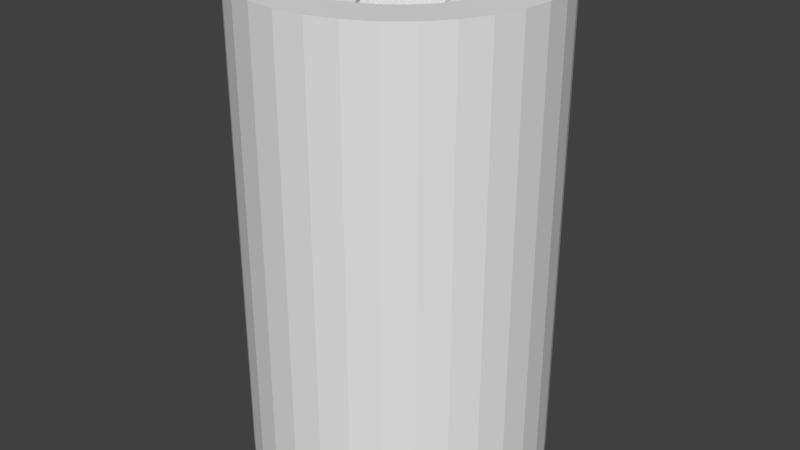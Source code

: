 # Source: printedlm8.blend  (saved by Blender 2.65.0; exported with 4.5.12 LTS)
import bpy
from mathutils import Matrix  # noqa: F401  (used for matrix-valued properties, if any)

bpy.ops.wm.read_factory_settings(use_empty=True)
scene = bpy.context.scene
scene.name = 'Scene'

# ---- collections
col_collection_1 = bpy.data.collections.new('Collection 1'); scene.collection.children.link(col_collection_1)

# ---- world
world_world = bpy.data.worlds.new('World'); scene.world = world_world
world_world.color = (0.05088, 0.05088, 0.05088)
world_world.use_sun_shadow = False
world_world.sun_shadow_jitter_overblur = 0.0
world_world.cycles.sampling_method = 'MANUAL'
world_world.cycles.sample_map_resolution = 256

# ---- meshes
me_printable_lm8uu = bpy.data.meshes.new('Printable-Lm8Uu')
me_printable_lm8uu.from_pydata([(-7.4, 0.0, 0.0), (-7.258, 1.444, 0.0), (-7.258, -1.444, 0.0), (-6.837, 2.832, 0.0), (-6.153, 4.111, 0.0), (-5.233, 5.233, 0.0), (-4.111, 6.153, 0.0), (-2.832, 6.837, 0.0), (-1.444, 7.258, 0.0), (-3.62, 3.621, 0.03255), (0.0, 7.4, 0.0), (-1.959, 4.731, 0.03255), (1.444, 7.258, 0.0), (0.00033, 5.12, 0.03255), (2.832, 6.837, 0.0), (0.9992, 5.022, 0.03255), (4.111, 6.153, 0.0), (2.845, 4.258, 0.03255), (5.233, 5.233, 0.0), (3.621, 3.621, 0.03255), (6.153, 4.111, 0.0), (4.258, 2.845, 0.03255), (6.837, 2.832, 0.0), (5.022, 0.9991, 0.03255), (7.258, 1.444, 0.0), (5.121, 0.0001818, 0.03255), (7.4, 0.0, 0.0), (5.022, -0.9987, 0.03255), (7.258, -1.444, 0.0), (4.731, -1.959, 0.03255), (6.837, -2.832, 0.0), (3.621, -3.62, 0.03255), (6.153, -4.111, 0.0), (2.845, -4.257, 0.03255), (5.233, -5.233, 0.0), (0.9992, -5.022, 0.03255), (4.111, -6.153, 0.0), (-0.9986, -5.022, 0.03255), (2.832, -6.837, 0.0), (-1.959, -4.73, 0.03255), (1.444, -7.258, 0.0), (0.0, -7.4, 0.0), (-1.444, -7.258, 0.0), (-2.832, -6.837, 0.0), (-4.111, -6.153, 0.0), (-5.233, -5.233, 0.0), (-6.153, -4.111, 0.0), (-6.837, -2.832, 0.0), (-5.022, -0.9987, 0.03255), (-5.12, 0.0001818, 0.03255), (-4.73, -1.959, 0.03255), (-4.257, -2.844, 0.03255), (-3.62, -3.62, 0.03255), (-2.844, -4.257, 0.03255), (0.00033, -5.12, 0.03255), (1.96, -4.73, 0.03255), (4.258, -2.844, 0.03255), (4.731, 1.96, 0.03255), (1.96, 4.731, 0.03255), (-0.9986, 5.022, 0.03255), (-2.844, 4.258, 0.03255), (-4.257, 2.845, 0.03255), (-4.73, 1.96, 0.03255), (-5.022, 0.9991, 0.03255), (-7.4, 0.0, 23.8), (-7.258, 1.444, 23.8), (-7.258, -1.444, 23.8), (-6.837, -2.832, 23.8), (-6.153, -4.111, 23.8), (-5.233, -5.233, 23.8), (-4.111, -6.153, 23.8), (-2.832, -6.837, 23.8), (-1.444, -7.258, 23.8), (0.0, -7.4, 23.8), (1.444, -7.258, 23.8), (2.832, -6.837, 23.8), (4.111, -6.153, 23.8), (5.233, -5.233, 23.8), (6.153, -4.111, 23.8), (6.837, -2.832, 23.8), (7.258, -1.444, 23.8), (7.4, 0.0, 23.8), (7.258, 1.444, 23.8), (6.837, 2.832, 23.8), (6.153, 4.111, 23.8), (5.233, 5.233, 23.8), (4.111, 6.153, 23.8), (2.832, 6.837, 23.8), (1.444, 7.258, 23.8), (0.0, 7.4, 23.8), (-1.444, 7.258, 23.8), (-2.832, 6.837, 23.8), (-4.111, 6.153, 23.8), (-5.233, 5.233, 23.8), (-6.153, 4.111, 23.8), (-6.837, 2.832, 23.8), (-4.267, 0.0001818, 0.8304), (-4.185, -0.8322, 0.8304), (-4.185, -0.8322, 0.8304), (-4.869, 0.3796, 0.232), (-4.812, 0.9575, 0.232), (-4.264, 0.02245, 0.8304), (-4.533, 1.878, 0.232), (-4.08, 2.726, 0.232), (-3.469, 3.47, 0.232), (-2.534, 3.793, 0.5554), (-2.984, 3.868, 0.232), (-1.633, 3.942, 0.8304), (-2.078, 3.704, 0.8304), (-0.957, 4.813, 0.232), (-1.141, 4.757, 0.232), (-1.306, 4.041, 0.8304), (0.00033, 4.907, 0.232), (0.9576, 4.813, 0.232), (1.878, 4.534, 0.232), (2.726, 4.08, 0.232), (3.017, 3.017, 0.8304), (2.881, 3.129, 0.8304), (2.757, 4.055, 0.232), (3.764, 2.515, 0.5878), (3.45, 2.49, 0.8304), (4.534, 1.878, 0.232), (4.172, 2.555, 0.232), (4.813, 0.9575, 0.232), (4.907, 0.0001818, 0.232), (4.813, -0.9571, 0.232), (4.686, -1.377, 0.232), (4.063, -1.683, 0.7084), (3.868, -1.773, 0.8304), (3.548, -2.37, 0.8304), (3.717, -3.169, 0.232), (3.434, -2.509, 0.8304), (3.47, -3.47, 0.232), (2.726, -4.08, 0.232), (1.878, -4.533, 0.232), (0.9576, -4.812, 0.232), (0.1474, -4.892, 0.232), (0.00033, -4.743, 0.3846), (-0.8321, -4.185, 0.8304), (-0.4954, -4.218, 0.8304), (-0.8321, -4.185, 0.8304), (-1.319, -4.037, 0.8304), (-1.868, -4.51, 0.2555), (-1.888, -4.528, 0.232), (-2.726, -4.08, 0.232), (-3.469, -3.47, 0.232), (-4.08, -2.726, 0.232), (-4.533, -1.878, 0.232), (-4.179, -0.8511, 0.8304), (-4.603, -1.646, 0.232), (-4.257, -2.844, 23.77), (4.258, -2.844, 23.77), (3.621, -3.62, 23.77), (-5.022, 0.9991, 23.77), (-4.73, 1.96, 23.77), (2.845, -4.257, 23.77), (4.258, 2.845, 23.77), (4.731, 1.96, 23.77), (-1.959, 4.731, 23.77), (-0.9986, 5.022, 23.77), (1.96, 4.731, 23.77), (2.845, 4.258, 23.77), (-2.844, -4.257, 23.77), (-3.62, -3.62, 23.77), (4.731, -1.959, 23.77), (5.022, 0.9991, 23.77), (-3.62, 3.621, 23.77), (-2.844, 4.258, 23.77), (3.621, 3.621, 23.77), (0.00033, 5.12, 23.77), (0.9992, 5.022, 23.77), (-4.257, 2.845, 23.77), (5.121, 0.0001818, 23.77), (5.022, -0.9987, 23.77), (1.96, -4.73, 23.77), (0.9992, -5.022, 23.77), (0.00033, -5.12, 23.77), (-0.9986, -5.022, 23.77), (-1.959, -4.73, 23.77), (-4.73, -1.959, 23.77), (-5.022, -0.9987, 23.77), (-5.12, 0.0001818, 23.77), (-4.225, 0.4173, 2.096), (-4.259, 0.08127, 1.064), (-4.251, 0.1628, 1.145), (-4.185, 0.8326, 5.805), (-4.19, 0.7772, 3.128), (-4.217, 0.5028, 2.176), (-4.185, 0.8326, 3.176), (-4.2, 0.6765, 5.192), (-4.208, 0.5946, 5.113), (-4.234, 0.3359, 4.16), (-4.242, 0.2485, 4.081), (-4.267, 0.0001818, 3.235), (-4.231, -0.3591, 2.096), (-4.264, -0.02624, 3.128), (-4.256, -0.1077, 3.047), (-4.196, -0.7144, 1.064), (-4.223, -0.4435, 2.017), (-4.185, -0.8322, 0.9066), (-4.187, -0.8089, 0.9821), (-4.849, 0.5887, 1.064), (-4.812, 0.9575, 1.91), (-4.83, 0.7823, 1.255), (-4.533, 1.878, 4.274), (-4.568, 1.763, 4.16), (-4.632, 1.552, 3.318), (-4.687, 1.371, 3.128), (-4.747, 1.172, 2.287), (-4.8, 0.9993, 2.096), (-4.214, 2.475, 6.224), (-4.121, 2.649, 6.416), (-4.08, 2.726, 6.737), (-4.316, 2.285, 5.382), (-4.403, 2.122, 5.192), (-4.499, 1.943, 4.353), (-3.469, 3.47, 9.349), (-3.489, 3.446, 9.32), (-3.753, 3.125, 8.288), (-3.631, 3.273, 8.478), (-3.886, 2.962, 7.446), (-4.001, 2.822, 7.256), (-2.862, 3.968, 0.8736), (-2.726, 4.08, 11.57), (-2.726, 4.08, 1.06), (-2.88, 3.954, 11.38), (-3.048, 3.816, 10.54), (-3.193, 3.697, 10.35), (-3.352, 3.567, 9.511), (-2.039, 3.725, 0.9855), (-1.964, 3.765, 1.064), (-1.633, 3.942, 2.257), (-1.668, 3.923, 2.096), (-1.74, 3.885, 2.016), (-0.9013, 4.164, 2.096), (-0.8321, 4.185, 4.827), (-1.246, 4.059, 1.064), (-1.164, 4.084, 1.144), (-0.9957, 4.135, 4.16), (-1.074, 4.112, 4.081), (-0.8321, 4.185, 2.159), (-1.324, 4.036, 3.128), (-1.408, 4.01, 3.049), (-0.93, 4.815, 1.064), (-0.957, 4.813, 0.9491), (0.00033, 4.907, 3.26), (-0.1376, 4.894, 3.128), (-0.5441, 4.853, 2.096), (-0.3565, 4.872, 2.286), (-0.7504, 4.833, 1.255), (0.4421, 4.864, 4.35), (0.2585, 4.882, 4.16), (0.9576, 4.813, 5.774), (0.852, 4.823, 5.384), (0.6558, 4.843, 5.192), (0.05675, 4.902, 3.321), (1.878, 4.534, 8.335), (1.83, 4.548, 8.288), (1.617, 4.613, 7.446), (1.434, 4.668, 7.256), (1.233, 4.729, 6.414), (1.06, 4.782, 6.224), (2.535, 4.183, 10.35), (2.712, 4.088, 10.55), (2.726, 4.08, 10.6), (2.343, 4.285, 9.509), (2.179, 4.373, 9.32), (1.998, 4.47, 8.48), (3.203, 3.689, 1.907), (2.89, 3.946, 0.8739), (3.039, 3.823, 1.064), (3.47, 3.47, 13.3), (3.47, 3.47, 2.78), (3.344, 3.573, 2.096), (3.326, 3.588, 12.61), (3.176, 3.711, 12.42), (3.012, 3.846, 11.57), (2.871, 3.962, 11.38), (2.913, 3.103, 0.9838), (3.017, 3.017, 1.278), (2.976, 3.051, 1.064), (3.493, 2.438, 1.064), (3.548, 2.371, 1.14), (3.548, 2.371, 3.846), (3.431, 2.513, 3.128), (3.379, 2.577, 3.049), (3.213, 2.779, 2.096), (3.157, 2.848, 2.017), (4.268, 2.375, 1.064), (4.534, 1.878, 2.245), (4.46, 2.015, 2.096), (4.357, 2.209, 1.254), (4.813, 0.9575, 4.807), (4.777, 1.076, 4.352), (4.72, 1.264, 4.16), (4.658, 1.469, 3.318), (4.604, 1.645, 3.128), (4.546, 1.838, 2.289), (4.907, 0.0001818, 7.319), (4.901, 0.06725, 7.256), (4.879, 0.2884, 6.414), (4.86, 0.4781, 6.224), (4.84, 0.6864, 5.382), (4.822, 0.8669, 5.192), (4.816, -0.9234, 9.513), (4.813, -0.9571, 9.636), (4.836, -0.7242, 9.32), (4.857, -0.5083, 8.478), (4.875, -0.3231, 8.288), (4.895, -0.1195, 7.448), (4.593, -1.683, 11.57), (4.649, -1.498, 11.38), (4.71, -1.296, 10.54), (4.763, -1.121, 10.35), (4.534, -1.878, 12.33), (4.639, -1.532, 0.8749), (4.586, -1.707, 1.064), (4.534, -1.878, 1.812), (3.846, -1.813, 0.9846), (3.641, -2.196, 2.096), (3.548, -2.37, 2.865), (3.68, -2.123, 2.017), (3.804, -1.891, 1.064), (3.069, -2.955, 5.111), (3.228, -2.76, 4.16), (3.017, -3.017, 5.191), (3.453, -2.486, 3.128), (3.281, -2.695, 4.081), (3.512, -2.414, 3.047), (3.395, -2.556, 1.064), (3.343, -2.621, 1.144), (3.175, -2.825, 2.096), (3.117, -2.895, 2.177), (3.017, -3.017, 2.7), (3.58, -3.336, 1.064), (3.47, -3.47, 1.229), (2.835, -3.99, 3.32), (2.726, -4.08, 3.841), (2.987, -3.866, 3.128), (3.152, -3.731, 2.286), (3.294, -3.614, 2.096), (3.45, -3.486, 1.257), (1.953, -4.493, 6.224), (2.149, -4.389, 5.382), (1.878, -4.533, 6.304), (2.5, -4.201, 4.351), (2.316, -4.299, 5.192), (2.66, -4.115, 4.16), (1.007, -4.797, 8.481), (0.9576, -4.812, 8.669), (1.198, -4.74, 8.288), (1.405, -4.677, 7.446), (1.583, -4.623, 7.256), (1.778, -4.564, 6.416), (-0.5379, -4.214, 0.9852), (-0.005774, -4.906, 0.8713), (0.00033, -4.907, 0.8491), (0.2193, -4.885, 10.54), (0.00033, -4.907, 11.37), (0.4113, -4.866, 10.35), (0.6217, -4.846, 9.51), (0.8032, -4.828, 9.32), (-1.62, -3.946, 4.16), (-1.633, -3.942, 4.214), (-1.541, -3.97, 4.079), (-1.3, -4.043, 3.128), (-1.219, -4.067, 3.049), (-0.9598, -4.146, 2.096), (-0.8695, -4.173, 2.014), (-0.8321, -4.185, 1.888), (-1.381, -4.018, 1.064), (-1.467, -3.992, 1.145), (-1.633, -3.942, 1.722), (-0.6203, -4.206, 1.064), (-2.064, -4.434, 1.064), (-2.586, -4.155, 2.288), (-2.414, -4.247, 2.096), (-2.226, -4.347, 1.254), (-2.726, -4.08, 2.877), (-3.39, -3.535, 5.192), (-3.219, -3.675, 4.35), (-3.469, -3.47, 5.289), (-2.912, -3.927, 3.319), (-3.073, -3.795, 4.16), (-2.772, -4.042, 3.128), (-3.772, -3.1, 6.414), (-4.035, -2.78, 7.448), (-3.909, -2.933, 7.256), (-3.526, -3.401, 5.384), (-4.08, -2.726, 7.704), (-3.655, -3.244, 6.224), (-4.231, -2.443, 8.478), (-4.421, -2.087, 9.511), (-4.533, -1.878, 10.36), (-4.527, -1.89, 10.35), (-4.33, -2.257, 9.32), (-4.145, -2.603, 8.288), (-4.582, -1.717, 10.54), (-4.812, -0.9571, 12.59), (-4.76, -1.131, 12.42), (-4.696, -1.34, 11.57), (-4.642, -1.52, 11.38), (-4.652, -1.486, 0.875), (-4.706, -1.307, 1.064), (-4.766, -1.11, 1.905), (-4.812, -0.9571, 2.075), (-4.533, -1.878, 23.57), (-4.812, -0.9571, 23.57), (-4.907, 0.0001818, 23.57), (-4.08, -2.726, 23.57), (-3.017, -3.017, 22.97), (-3.129, -2.88, 22.97), (-4.054, -2.757, 23.57), (-2.515, -3.764, 23.21), (-2.49, -3.449, 22.97), (-2.555, -4.171, 23.57), (-1.877, -4.533, 23.57), (-0.957, -4.812, 23.57), (0.00033, -4.907, 23.57), (0.9576, -4.812, 23.57), (1.377, -4.685, 23.57), (1.683, -4.062, 23.09), (2.371, -3.548, 22.97), (1.773, -3.867, 22.97), (3.47, -3.47, 23.57), (2.51, -3.434, 22.97), (3.169, -3.717, 23.57), (4.08, -2.726, 23.57), (4.534, -1.878, 23.57), (4.813, -0.9571, 23.57), (4.893, -0.1461, 23.57), (4.745, 0.0001818, 23.42), (4.218, 0.4968, 22.97), (4.185, 0.8326, 22.97), (4.038, 1.319, 22.97), (4.51, 1.868, 23.54), (4.528, 1.888, 23.57), (4.08, 2.726, 23.57), (3.47, 3.47, 23.57), (2.726, 4.08, 23.57), (1.878, 4.534, 23.57), (1.647, 4.604, 23.57), (0.852, 4.179, 22.97), (0.8328, 4.185, 22.97), (0.00033, 4.267, 22.97), (-0.957, 4.813, 23.57), (-0.3787, 4.87, 23.57), (-0.02157, 4.265, 22.97), (-1.877, 4.534, 23.57), (-2.726, 4.08, 23.57), (-3.469, 3.47, 23.57), (-3.868, 2.984, 23.57), (-3.792, 2.534, 23.24), (-3.942, 1.633, 22.97), (-3.704, 2.078, 22.97), (-4.757, 1.141, 23.57), (-4.041, 1.306, 22.97), (-4.812, 0.9575, 23.57), (-4.876, -0.3114, 3.97), (-4.855, -0.5209, 3.128), (-4.894, -0.1302, 4.16), (-4.899, 0.07853, 5.0), (-4.907, 0.0001818, 4.712), (-4.879, 0.2759, 5.192), (-4.858, 0.4904, 6.035), (-4.155, 0.9312, 6.143), (-4.0, 1.439, 5.192), (-4.102, 1.104, 4.16), (-4.078, 1.183, 4.239), (-3.942, 1.633, 8.247), (-4.175, 0.8656, 3.211), (-3.942, 1.633, 5.636), (-3.974, 1.527, 5.273), (-3.954, 1.594, 8.206), (-4.026, 1.356, 7.256), (-4.05, 1.276, 7.177), (-4.128, 1.019, 6.224), (-4.815, -0.9346, 2.096), (-4.836, -0.712, 2.938), (-3.871, 1.766, 6.224), (-3.832, 1.838, 6.304), (-3.71, 2.067, 7.256), (-3.668, 2.144, 7.336), (-3.547, 2.371, 8.208), (-3.535, 2.386, 8.288), (-3.483, 2.45, 8.369), (-3.323, 2.645, 9.32), (-3.269, 2.71, 9.399), (-3.097, 2.92, 10.35), (-3.037, 2.993, 10.43), (-3.017, 3.017, 10.53), (-2.847, 3.157, 11.38), (-2.783, 3.209, 11.46), (-2.724, 4.081, 11.58), (-2.168, 4.378, 2.939), (-2.524, 4.188, 1.906), (-2.354, 4.279, 2.096), (-1.877, 4.534, 14.26), (-2.722, 4.082, 1.064), (-1.877, 4.534, 3.747), (-2.007, 4.464, 3.128), (-2.025, 4.455, 13.64), (-2.197, 4.363, 13.45), (-2.385, 4.263, 12.61), (-2.546, 4.176, 12.42), (-1.819, 4.551, 3.968), (-1.629, 4.609, 4.16), (-1.422, 4.672, 5.003), (-0.7454, 4.194, 5.111), (-0.217, 4.246, 4.16), (-0.5653, 4.211, 3.128), (-0.4824, 4.22, 3.207), (0.00033, 4.267, 7.229), (-0.8121, 4.187, 2.179), (0.00033, 4.267, 4.66), (-0.1263, 4.255, 4.241), (-0.05379, 4.262, 7.174), (-0.3024, 4.237, 6.224), (-0.3858, 4.229, 6.145), (-0.6533, 4.203, 5.192), (0.1353, 4.254, 5.192), (0.217, 4.246, 5.272), (0.4746, 4.22, 6.224), (0.5613, 4.212, 6.304), (0.8328, 4.185, 7.233), (0.8382, 4.183, 7.256), (0.9165, 4.16, 7.338), (1.157, 4.087, 8.288), (1.238, 4.062, 8.367), (1.497, 3.984, 9.32), (1.587, 3.956, 9.402), (1.633, 3.942, 9.558), (1.814, 3.846, 10.35), (1.887, 3.807, 10.43), (2.119, 3.683, 11.38), (2.197, 3.641, 11.46), (2.371, 3.548, 12.12), (2.428, 3.501, 12.42), (2.491, 3.449, 12.5), (2.689, 3.287, 13.45), (3.492, 3.443, 13.45), (3.624, 3.282, 3.128), (3.761, 3.115, 3.971), (3.497, 3.437, 2.936), (4.009, 2.813, 5.001), (3.879, 2.971, 4.16), (4.08, 2.726, 15.63), (4.08, 2.726, 5.121), (3.998, 2.827, 15.51), (3.858, 2.997, 14.67), (3.738, 3.143, 14.48), (3.607, 3.303, 13.64), (3.582, 2.308, 4.079), (3.668, 2.146, 2.096), (3.942, 1.633, 6.21), (3.551, 2.364, 1.147), (3.707, 2.073, 2.176), (3.833, 1.839, 3.128), (3.875, 1.759, 3.209), (3.942, 1.633, 3.68), (3.911, 1.693, 6.143), (3.792, 1.914, 5.192), (3.753, 1.988, 5.113), (3.626, 2.225, 4.16), (3.978, 1.516, 4.16), (4.002, 1.438, 4.24), (4.077, 1.191, 5.192), (4.102, 1.108, 5.272), (4.183, 0.841, 6.224), (4.185, 0.8326, 6.232), (4.193, 0.7586, 6.306), (4.217, 0.5089, 7.256), (4.225, 0.4252, 7.335), (4.215, -0.5333, 10.35), (4.24, -0.2725, 9.4), (4.252, 0.1565, 8.288), (4.261, 0.06355, 8.37), (4.248, -0.1904, 9.32), (4.267, 0.0001818, 8.576), (4.07, -1.212, 12.42), (4.144, -0.9684, 11.46), (4.525, -1.895, 12.42), (4.15, -2.596, 14.48), (4.253, -2.403, 13.64), (4.08, -2.726, 14.62), (4.439, -2.054, 12.61), (4.342, -2.237, 13.45), (4.522, -1.9, 1.904), (4.427, -2.077, 2.096), (4.325, -2.268, 2.939), (4.237, -2.433, 3.128), (4.141, -2.613, 3.969), (4.08, -2.726, 4.105), (4.206, -0.6215, 10.43), (4.168, -0.8902, 11.38), (4.185, -0.8322, 11.14), (2.47, -3.466, 7.256), (2.371, -3.548, 7.762), (2.534, -3.414, 7.176), (2.734, -3.25, 6.224), (2.801, -3.195, 6.145), (3.017, -3.018, 5.192), (2.933, -3.086, 3.128), (2.87, -3.138, 3.208), (2.671, -3.301, 4.16), (2.604, -3.356, 4.24), (2.39, -3.532, 5.192), (2.371, -3.548, 5.213), (3.781, -3.091, 5.192), (3.902, -2.944, 5.002), (4.043, -2.772, 4.16), (2.022, -3.734, 6.303), (2.096, -3.694, 6.224), (2.317, -3.576, 5.274), (1.134, -4.093, 9.32), (1.384, -4.017, 8.368), (1.785, -3.861, 7.256), (1.703, -3.905, 7.338), (1.463, -3.994, 8.288), (1.633, -3.942, 7.596), (-0.7936, -4.829, 13.45), (-0.5754, -4.85, 12.61), (-0.957, -4.812, 13.6), (-0.183, -4.889, 11.57), (-0.3886, -4.868, 12.42), (-0.003634, -4.906, 11.38), (-0.2063, -4.886, 1.064), (-0.423, -4.865, 1.907), (-0.6088, -4.847, 2.096), (-0.8131, -4.827, 2.937), (-0.957, -4.812, 3.091), (0.4517, -4.222, 11.38), (0.7044, -4.197, 10.43), (1.05, -4.119, 9.4), (0.7858, -4.189, 10.35), (0.8328, -4.185, 10.16), (-2.244, -3.615, 6.224), (-2.37, -3.548, 6.786), (-2.171, -3.654, 6.144), (-1.943, -3.776, 5.192), (-1.866, -3.817, 5.113), (-1.716, -3.897, 2.096), (-1.788, -3.859, 2.177), (-2.015, -3.738, 3.128), (-2.091, -3.697, 3.208), (-2.335, -3.567, 4.16), (-2.37, -3.548, 4.195), (-1.593, -4.619, 5.002), (-1.392, -4.68, 4.16), (-0.9954, -4.801, 3.128), (-1.209, -4.736, 3.97), (-2.664, -3.306, 5.271), (-2.6, -3.359, 5.192), (-2.407, -3.517, 4.242), (-3.338, -2.625, 8.288), (-3.173, -2.827, 7.336), (-2.872, -3.136, 6.224), (-2.943, -3.077, 6.306), (-3.121, -2.89, 7.256), (-3.017, -3.017, 6.617), (-3.761, -1.971, 10.43), (-3.721, -2.046, 10.35), (-3.394, -2.557, 8.368), (-3.563, -2.341, 9.32), (-3.547, -2.37, 9.187), (-3.602, -2.269, 9.401), (-4.852, -0.556, 13.64), (-4.892, -0.149, 14.67), (-4.873, -0.3436, 14.48), (-4.814, -0.9393, 12.61), (-4.907, 0.0001818, 15.23), (-4.834, -0.7388, 13.45), (-4.034, -1.33, 12.5), (-4.01, -1.409, 12.42), (-3.89, -1.73, 11.38), (-3.934, -1.646, 11.47), (-3.942, -1.633, 11.52), (-4.533, -1.878, 15.47), (-4.612, -1.617, 16.35), (-4.668, -1.434, 16.54), (-4.547, -1.831, 15.51), (-4.728, -1.234, 17.39), (-4.781, -1.06, 17.58), (-4.812, -0.9571, 18.03), (-4.833, 0.7501, 22.54), (-4.872, 0.3561, 21.51), (-4.853, 0.5438, 21.7), (-4.893, 0.1372, 20.67), (-4.812, 0.9575, 22.85), (-4.815, 0.9297, 22.74), (-4.907, 0.0001818, 20.54), (-4.842, -0.6561, 18.61), (-4.823, -0.8524, 18.42), (-4.863, -0.4424, 19.45), (-4.881, -0.2588, 19.64), (-4.901, -0.05704, 20.48), (-4.08, -2.726, 13.2), (-4.087, -2.713, 13.25), (-4.182, -2.535, 13.45), (-4.284, -2.343, 14.29), (-4.372, -2.179, 14.48), (-4.469, -1.998, 15.32), (-3.689, -3.202, 21.89), (-3.469, -3.47, 10.5), (-3.946, -2.889, 22.93), (-3.823, -3.039, 22.74), (-3.587, -3.327, 11.19), (-3.71, -3.177, 11.38), (-3.573, -3.343, 21.7), (-3.469, -3.47, 21.02), (-3.845, -3.012, 12.23), (-3.961, -2.871, 12.42), (-3.103, -2.912, 22.82), (-3.017, -3.017, 22.52), (-3.051, -2.975, 22.74), (-2.438, -3.492, 22.74), (-2.37, -3.548, 22.66), (-2.513, -3.43, 20.67), (-2.37, -3.548, 19.95), (-2.577, -3.378, 20.75), (-2.779, -3.212, 21.7), (-2.848, -3.156, 21.78), (-2.374, -4.268, 22.74), (-1.877, -4.533, 21.55), (-2.015, -4.46, 21.7), (-2.209, -4.356, 22.55), (-0.957, -4.812, 18.99), (-1.076, -4.776, 19.45), (-1.264, -4.719, 19.64), (-1.469, -4.657, 20.48), (-1.645, -4.604, 20.67), (-1.838, -4.545, 21.51), (0.00033, -4.907, 16.48), (-0.06717, -4.9, 16.54), (-0.2883, -4.878, 17.39), (-0.478, -4.86, 17.58), (-0.6863, -4.839, 18.42), (-0.8668, -4.821, 18.61), (0.9576, -4.812, 14.16), (0.9235, -4.816, 14.29), (0.7243, -4.835, 14.48), (0.5084, -4.857, 15.32), (0.3233, -4.875, 15.51), (0.1197, -4.895, 16.35), (1.532, -4.638, 22.92), (1.878, -4.533, 21.99), (1.707, -4.585, 22.74), (1.878, -4.533, 11.47), (1.684, -4.592, 12.23), (1.498, -4.648, 12.42), (1.296, -4.71, 13.26), (1.121, -4.763, 13.45), (1.813, -3.846, 22.82), (2.371, -3.548, 20.93), (2.196, -3.641, 21.7), (2.123, -3.68, 21.78), (1.892, -3.804, 22.74), (2.557, -3.395, 22.74), (2.826, -3.174, 21.7), (2.621, -3.342, 22.66), (3.017, -3.017, 21.1), (2.895, -3.117, 21.62), (3.017, -3.017, 18.61), (2.955, -3.068, 18.69), (2.761, -3.228, 19.64), (2.695, -3.281, 19.72), (2.486, -3.453, 20.67), (2.414, -3.512, 20.75), (3.336, -3.579, 22.74), (3.47, -3.47, 22.57), (4.08, -2.726, 19.96), (3.991, -2.835, 20.48), (3.866, -2.986, 20.67), (3.731, -3.152, 21.51), (3.614, -3.294, 21.7), (3.486, -3.45, 22.54), (4.534, -1.878, 17.5), (4.494, -1.953, 17.58), (4.389, -2.148, 18.42), (4.3, -2.316, 18.61), (4.201, -2.5, 19.45), (4.116, -2.66, 19.64), (4.813, -0.9571, 15.13), (4.798, -1.007, 15.32), (4.74, -1.198, 15.51), (4.677, -1.405, 16.35), (4.623, -1.582, 16.54), (4.564, -1.778, 17.38), (4.907, 0.0001818, 22.95), (4.907, 0.0001818, 12.43), (4.886, -0.2191, 13.26), (4.867, -0.411, 13.45), (4.846, -0.6214, 14.29), (4.828, -0.8029, 14.48), (4.214, 0.5394, 22.81), (4.907, 0.00721, 22.93), (4.206, 0.6217, 22.74), (4.185, 0.8326, 21.92), (3.97, 1.543, 19.72), (4.043, 1.302, 20.67), (3.946, 1.621, 19.64), (4.146, 0.9613, 21.7), (4.067, 1.221, 20.75), (4.174, 0.8711, 21.79), (4.019, 1.382, 22.74), (3.993, 1.467, 22.66), (3.942, 1.633, 22.08), (3.942, 1.633, 19.59), (4.434, 2.065, 22.74), (4.247, 2.414, 21.7), (4.348, 2.226, 22.55), (4.155, 2.586, 21.51), (4.08, 2.726, 20.92), (3.675, 3.22, 19.45), (3.535, 3.391, 18.61), (3.796, 3.073, 19.64), (3.928, 2.912, 20.48), (4.043, 2.772, 20.67), (3.47, 3.47, 18.51), (3.401, 3.526, 18.42), (2.78, 4.036, 16.35), (2.934, 3.91, 16.54), (3.101, 3.773, 17.39), (3.244, 3.655, 17.58), (2.726, 4.08, 16.1), (2.443, 4.232, 15.32), (2.088, 4.422, 14.29), (2.257, 4.331, 14.48), (1.89, 4.527, 13.45), (2.604, 4.146, 15.51), (1.878, 4.534, 13.44), (1.717, 4.582, 13.26), (1.341, 4.697, 12.23), (1.52, 4.642, 12.42), (1.131, 4.76, 11.38), (1.487, 4.652, 22.92), (1.308, 4.707, 22.74), (1.111, 4.766, 21.89), (0.9576, 4.813, 21.72), (0.9576, 4.813, 11.21), (0.8328, 4.185, 22.89), (0.8098, 4.187, 22.82), (0.7153, 4.197, 22.74), (0.36, 4.232, 21.7), (0.02712, 4.264, 20.67), (0.1085, 4.256, 20.75), (0.4444, 4.223, 21.78), (0.00033, 4.267, 20.56), (-0.08038, 4.259, 22.74), (-0.1619, 4.251, 22.66), (-0.6756, 4.201, 18.61), (-0.5938, 4.209, 18.69), (-0.3349, 4.234, 19.64), (-0.2476, 4.243, 19.72), (-0.4164, 4.226, 21.7), (-0.5019, 4.218, 21.62), (-0.7763, 4.191, 20.67), (-0.8321, 4.185, 20.62), (-0.8321, 4.185, 17.99), (-1.171, 4.748, 21.51), (-1.551, 4.633, 20.48), (-1.37, 4.687, 20.67), (-1.762, 4.569, 19.64), (-0.957, 4.813, 21.89), (-0.9985, 4.8, 21.7), (-1.877, 4.534, 19.53), (-0.5878, 4.849, 22.74), (-0.7814, 4.83, 22.54), (-1.942, 4.499, 19.45), (-2.648, 4.121, 17.38), (-2.474, 4.215, 17.58), (-2.284, 4.316, 18.42), (-2.121, 4.403, 18.61), (-2.726, 4.08, 17.06), (-2.962, 3.887, 16.35), (-3.272, 3.632, 15.32), (-3.124, 3.753, 15.51), (-3.445, 3.49, 14.48), (-2.821, 4.002, 16.54), (-3.469, 3.47, 14.45), (-3.566, 3.352, 14.29), (-3.815, 3.049, 13.26), (-3.696, 3.193, 13.45), (-3.953, 2.88, 12.42), (-3.968, 2.862, 22.93), (-4.08, 2.726, 22.74), (-4.08, 2.726, 12.23), (-3.725, 2.039, 22.81), (-4.135, 0.996, 19.64), (-4.111, 1.075, 19.72), (-4.035, 1.324, 20.67), (-4.01, 1.409, 20.75), (-3.942, 1.633, 21.54), (-4.059, 1.246, 22.74), (-4.084, 1.164, 22.66), (-4.164, 0.9009, 21.7), (-4.185, 0.8326, 21.64), (-4.185, 0.8326, 18.97), (-3.923, 1.668, 21.7), (-3.884, 1.741, 21.78), (-3.765, 1.964, 22.74), (-4.82, 0.877, 7.064), (-4.812, 0.9575, 17.66), (-4.84, 0.6746, 6.224), (-4.843, 0.6437, 16.73), (-4.862, 0.4548, 16.54), (-4.812, 0.9575, 7.151), (-4.822, 0.864, 17.58), (-4.882, 0.2473, 15.7), (-4.9, 0.06709, 15.51), (-4.78, 1.064, 7.256), (-4.716, 1.276, 8.098), (-4.661, 1.457, 8.288), (-3.919, 1.676, 8.288), (-3.589, 2.293, 10.35), (-3.628, 2.221, 10.27), (-3.547, 2.371, 10.7), (-3.748, 1.995, 9.32), (-3.789, 1.919, 9.241), (-3.017, 3.017, 13.26), (-3.156, 2.848, 12.42), (-3.209, 2.784, 12.34), (-3.376, 2.58, 11.38), (-3.433, 2.511, 11.3), (-2.386, 3.535, 15.51), (-2.449, 3.484, 15.43), (-2.579, 3.377, 12.42), (-2.37, 3.548, 15.59), (-2.51, 3.433, 12.5), (-2.37, 3.548, 13.1), (-2.644, 3.323, 14.48), (-2.709, 3.27, 14.4), (-2.919, 3.097, 13.45), (-2.992, 3.037, 13.37), (-2.292, 3.59, 13.45), (-2.22, 3.628, 13.53), (-1.994, 3.749, 14.48), (-1.828, 4.549, 14.48), (-1.05, 4.785, 6.032), (-0.957, 4.813, 16.65), (-1.245, 4.726, 5.192), (-1.275, 4.716, 15.7), (-1.456, 4.661, 15.51), (-0.957, 4.813, 6.136), (-1.063, 4.781, 16.54), (-1.655, 4.601, 14.67), (-0.8637, 4.822, 6.224), (-0.6433, 4.844, 7.066), (-0.4545, 4.862, 7.256), (0.03234, 4.264, 7.256), (0.7314, 4.195, 9.32), (0.6498, 4.203, 9.24), (0.8328, 4.185, 9.722), (0.3941, 4.228, 8.288), (0.3082, 4.237, 8.209), (1.633, 3.942, 12.28), (1.41, 4.01, 11.38), (1.33, 4.034, 11.3), (1.077, 4.111, 10.35), (0.9909, 4.137, 10.27), (2.341, 3.564, 14.48), (2.269, 3.602, 14.4), (2.371, 3.548, 14.61), (2.046, 3.722, 13.45), (1.971, 3.762, 13.37), (1.731, 3.89, 12.42), (1.647, 3.935, 12.33), (2.968, 3.058, 14.48), (3.017, 3.017, 17.18), (2.755, 3.233, 13.53), (2.891, 3.121, 16.54), (2.827, 3.174, 16.46), (3.017, 3.017, 14.54), (2.626, 3.339, 15.51), (2.558, 3.395, 15.43), (3.035, 2.997, 14.56), (3.192, 2.805, 15.51), (3.245, 2.74, 15.59), (4.111, 2.669, 15.7), (4.221, 2.463, 6.034), (4.534, 1.878, 18.12), (4.116, 2.659, 5.192), (4.311, 2.295, 6.224), (4.409, 2.111, 7.066), (4.495, 1.951, 7.256), (4.534, 1.878, 7.608), (4.488, 1.964, 17.77), (4.395, 2.138, 17.58), (4.293, 2.328, 16.73), (4.206, 2.49, 16.54), (3.947, 1.617, 6.224), (4.185, 0.8326, 8.742), (4.152, 0.943, 8.288), (4.128, 1.021, 8.208), (4.053, 1.268, 7.256), (4.028, 1.351, 7.177), (4.267, 0.0001818, 11.3), (4.267, 0.0006614, 11.3), (4.243, 0.2464, 10.35), (4.235, 0.3291, 10.27), (4.209, 0.5932, 9.32), (4.2, 0.6832, 9.24), (4.19, -0.7856, 13.45), (4.185, -0.8322, 13.63), (4.198, -0.7042, 13.37), (4.223, -0.4516, 12.42), (4.231, -0.3669, 12.34), (4.258, -0.09461, 11.38), (4.045, -1.294, 12.5), (3.994, -1.463, 15.51), (3.942, -1.633, 16.2), (4.018, -1.384, 15.43), (4.094, -1.134, 14.48), (4.119, -1.049, 14.4), (3.966, -1.556, 13.45), (3.942, -1.633, 13.52), (3.543, -3.381, 16.74), (3.47, -3.47, 17.16), (3.668, -3.229, 16.54), (3.804, -3.063, 15.7), (3.921, -2.92, 15.51), (4.049, -2.764, 14.67), (3.648, -3.253, 6.034), (3.533, -3.393, 6.224), (3.47, -3.47, 6.641), (3.78, -1.937, 14.56), (3.819, -1.863, 14.48), (3.936, -1.645, 13.53), (1.645, -3.936, 10.27), (1.863, -3.819, 9.32), (1.633, -3.942, 10.28), (2.172, -3.654, 8.288), (1.937, -3.78, 9.241), (2.252, -3.611, 8.207), (3.063, -3.803, 8.099), (3.229, -3.667, 7.256), (3.381, -3.543, 7.065), (0.8903, -4.167, 12.42), (0.8328, -4.185, 12.65), (0.9686, -4.144, 12.34), (1.212, -4.07, 11.38), (1.294, -4.045, 11.3), (1.557, -3.965, 10.35), (-1.751, -4.572, 15.7), (-1.877, -4.533, 16.19), (-1.563, -4.629, 15.51), (-1.359, -4.691, 14.67), (-1.183, -4.744, 14.48), (-0.9892, -4.803, 13.64), (-1.767, -4.567, 5.192), (-1.877, -4.533, 5.679), (-0.3288, -4.234, 13.53), (-0.2462, -4.242, 13.45), (0.3671, -4.231, 11.46), (0.09478, -4.257, 12.42), (-0.0004232, -4.267, 12.5), (0.00033, -4.267, 12.5), (0.1905, -4.248, 14.48), (0.00033, -4.267, 15.22), (0.2726, -4.24, 14.4), (0.5334, -4.214, 13.45), (0.6216, -4.206, 13.37), (-2.995, -3.035, 9.238), (-2.803, -3.192, 8.288), (-3.017, -3.017, 9.266), (-2.532, -3.414, 7.256), (-2.739, -3.245, 8.209), (-2.462, -3.473, 7.175), (-2.326, -4.293, 7.067), (-2.137, -4.395, 6.224), (-1.962, -4.488, 6.032), (-3.286, -2.689, 10.35), (-3.5, -2.428, 11.38), (-3.448, -2.491, 11.3), (-3.547, -2.37, 11.68), (-3.057, -2.968, 9.32), (-3.232, -2.755, 10.27), (-3.682, -2.119, 12.42), (-3.845, -1.814, 13.45), (-3.806, -1.887, 13.37), (-3.942, -1.633, 14.25), (-3.64, -2.198, 12.34), (-4.228, -0.3938, 15.51), (-4.203, -0.6495, 14.56), (-4.11, -1.077, 13.45), (-4.137, -0.9906, 13.53), (-4.195, -0.7311, 14.48), (-4.185, -0.8322, 14.08), (-4.086, -1.158, 15.51), (-4.183, -0.8385, 16.54), (-4.159, -0.9168, 16.46), (-4.185, -0.8322, 16.57), (-3.983, -1.498, 14.48), (-4.061, -1.238, 15.43), (-3.955, -1.588, 14.4), (-4.245, -0.2174, 18.53), (-4.22, -0.475, 17.58), (-4.211, -0.5618, 17.5), (-4.211, 0.5649, 20.67), (-4.187, 0.8117, 21.62), (-4.219, 0.4819, 20.59), (-4.245, 0.2166, 19.64), (-4.254, 0.1258, 19.56), (-4.267, 0.0001818, 19.14), (-4.253, -0.1356, 18.61), (-3.442, -3.492, 10.35), (-3.436, -3.497, 20.86), (-2.726, -4.08, 8.166), (-3.282, -3.623, 20.67), (-3.114, -3.761, 19.83), (-2.971, -3.879, 19.64), (-2.813, -4.008, 18.8), (-2.726, -4.08, 18.68), (-2.825, -3.998, 8.288), (-2.996, -3.858, 9.13), (-3.142, -3.739, 9.32), (-3.302, -3.607, 10.16), (-2.307, -3.581, 19.72), (-2.364, -3.551, 22.65), (-2.146, -3.667, 21.7), (-1.838, -3.832, 20.67), (-2.073, -3.707, 21.62), (-1.633, -3.942, 17.59), (-1.633, -3.942, 20.12), (-1.758, -3.875, 20.59), (-1.692, -3.91, 17.66), (-1.913, -3.792, 18.61), (-1.987, -3.752, 18.69), (-2.225, -3.625, 19.64), (-1.516, -3.977, 19.64), (-1.437, -4.001, 19.56), (-1.191, -4.076, 18.61), (-1.107, -4.101, 18.53), (-0.8409, -4.182, 17.58), (-0.8321, -4.185, 17.57), (-0.7585, -4.192, 17.49), (-0.5088, -4.217, 16.54), (-0.4251, -4.225, 16.46), (-0.1564, -4.251, 15.51), (-0.06349, -4.26, 15.43), (1.895, -4.524, 11.38), (1.9, -4.522, 21.9), (2.726, -4.08, 9.18), (2.077, -4.427, 21.7), (2.268, -4.325, 20.86), (2.433, -4.237, 20.67), (2.613, -4.14, 19.83), (2.726, -4.08, 19.69), (2.597, -4.149, 9.32), (2.403, -4.253, 10.16), (2.237, -4.342, 10.35), (2.054, -4.439, 11.19), (2.772, -4.043, 19.64), (2.944, -3.901, 18.8), (3.091, -3.78, 18.61), (3.018, -3.016, 18.61), (3.086, -2.933, 20.67), (3.548, -2.37, 16.04), (3.138, -2.87, 20.59), (3.302, -2.671, 19.64), (3.356, -2.604, 19.56), (3.533, -2.389, 18.61), (3.548, -2.37, 18.59), (3.466, -2.47, 16.54), (3.414, -2.534, 16.62), (3.25, -2.733, 17.58), (3.195, -2.801, 17.66), (3.577, -2.317, 18.53), (3.695, -2.096, 17.58), (3.734, -2.022, 17.5), (3.861, -1.785, 16.54), (3.905, -1.703, 16.46), (4.907, 0.003897, 12.42), (4.851, 0.5757, 11.19), (4.829, 0.7938, 10.35), (4.869, 0.3888, 11.38), (4.889, 0.1833, 12.23), (4.887, 0.2077, 22.74), (4.865, 0.4243, 21.89), (4.847, 0.6101, 21.7), (4.827, 0.8144, 20.86), (4.813, 0.9575, 20.71), (4.813, 0.9575, 10.2), (4.681, 1.393, 19.64), (4.736, 1.21, 19.83), (3.817, 1.867, 18.69), (4.62, 1.594, 18.8), (3.654, 2.173, 17.66), (3.776, 1.944, 18.61), (3.615, 2.245, 17.58), (3.898, 1.717, 21.7), (3.859, 1.789, 21.62), (3.738, 2.015, 20.67), (3.697, 2.091, 20.59), (3.567, 2.335, 19.64), (3.548, 2.371, 19.61), (3.548, 2.371, 17.02), (4.801, 0.9968, 20.67), (3.36, 2.6, 18.61), (3.518, 2.408, 19.56), (3.307, 2.665, 18.53), (3.136, 2.873, 17.58), (3.078, 2.944, 17.49), (0.9397, 4.815, 11.19), (0.1494, 4.892, 9.129), (0.3439, 4.873, 9.32), (0.5564, 4.852, 10.16), (0.7391, 4.834, 10.35), (0.7129, 4.837, 20.86), (0.5218, 4.856, 20.67), (0.9355, 4.815, 21.7), (0.3122, 4.876, 19.83), (0.131, 4.894, 19.64), (0.00033, 4.907, 19.09), (0.00033, 4.907, 8.574), (-0.2751, 4.88, 18.61), (-0.07767, 4.899, 18.8), (-0.9303, 4.155, 17.66), (-0.4896, 4.859, 17.77), (-1.018, 4.129, 17.58), (-1.355, 4.027, 16.54), (-1.275, 4.051, 16.62), (-1.593, 3.954, 15.59), (-0.8647, 4.175, 20.59), (-1.103, 4.103, 19.64), (-1.183, 4.079, 19.56), (-1.439, 4.001, 18.61), (-1.526, 3.974, 18.53), (-1.633, 3.942, 18.16), (-1.633, 3.942, 15.55), (-2.066, 3.71, 16.54), (-1.837, 3.833, 17.5), (-1.765, 3.872, 17.58), (-2.143, 3.669, 16.46), (-4.081, 2.724, 12.22), (-4.454, 2.026, 10.16), (-4.362, 2.198, 10.35), (-4.262, 2.385, 11.19), (-4.175, 2.547, 11.38), (-4.188, 2.524, 21.89), (-4.278, 2.355, 21.7), (-4.082, 2.722, 22.74), (-4.378, 2.168, 20.86), (-4.464, 2.008, 20.67), (-4.533, 1.878, 20.05), (-4.533, 1.878, 9.538), (-4.193, 0.7457, 18.69), (-4.671, 1.423, 18.8), (-4.609, 1.629, 19.64), (-4.551, 1.82, 19.83), (-4.202, 0.6536, 18.61), (-4.237, 0.3027, 17.58), (-4.229, 0.3862, 17.65), (-4.261, 0.05417, 16.63), (-4.267, 0.0001818, 16.57), (-4.236, -0.3079, 15.59), (-4.263, -0.03208, 16.54), (-4.784, 1.05, 17.77), (-4.6, 1.656, 9.13), (-4.548, 1.829, 9.32), (-4.725, 1.245, 18.61), (-1.675, 3.92, 15.51), (-1.918, 3.79, 14.56), (-0.8762, 4.821, 16.74), (-0.2469, 4.883, 8.098), (-0.06674, 4.901, 8.288), (-0.6738, 4.841, 17.58), (3.414, 2.534, 16.54), (3.472, 2.463, 16.62), (4.567, 1.768, 18.61), (4.629, 1.564, 8.288), (4.691, 1.359, 9.131), (4.572, 1.751, 8.097), (4.803, 0.9895, 10.16), (4.745, 1.183, 9.32), (3.654, -2.171, 15.51), (3.612, -2.252, 15.59), (3.253, -3.647, 17.77), (3.394, -3.532, 17.58), (2.921, -3.92, 8.288), (2.764, -4.049, 9.128), (-2.659, -4.116, 18.61), (-2.463, -4.22, 17.77), (-2.111, -4.409, 16.73), (-2.295, -4.31, 17.58), (-1.951, -4.494, 16.54), (-2.489, -4.206, 7.256), (-2.668, -4.111, 8.096), (-1.268, -4.053, 16.54), (-1.021, -4.127, 15.59), (-0.593, -4.208, 14.48), (-0.683, -4.199, 14.56), (-0.9428, -4.151, 15.51), (-0.8321, -4.185, 15.06), (-1.617, -3.947, 17.58), (-1.351, -4.027, 16.62)], [], [(0, 1, 2), (2, 1, 3), (2, 3, 4), (2, 4, 5), (2, 5, 6), (2, 6, 7), (2, 7, 8), (9, 8, 10), (11, 10, 12), (13, 12, 14), (15, 14, 16), (17, 16, 18), (19, 18, 20), (21, 20, 22), (23, 22, 24), (25, 24, 26), (27, 26, 28), (29, 28, 30), (31, 30, 32), (33, 32, 34), (35, 34, 36), (37, 36, 38), (39, 38, 40), (2, 40, 41), (2, 41, 42), (2, 42, 43), (2, 43, 44), (2, 44, 45), (2, 45, 46), (2, 46, 47), (48, 2, 49), (50, 2, 48), (51, 2, 50), (52, 2, 51), (53, 2, 52), (37, 38, 39), (2, 53, 40), (53, 39, 40), (54, 36, 37), (35, 36, 54), (55, 34, 35), (33, 34, 55), (56, 30, 31), (29, 30, 56), (31, 32, 33), (23, 24, 25), (57, 22, 23), (25, 26, 27), (27, 28, 29), (58, 16, 17), (15, 16, 58), (17, 18, 19), (59, 12, 13), (60, 10, 11), (9, 10, 60), (61, 8, 9), (62, 2, 61), (2, 8, 61), (63, 2, 62), (19, 20, 21), (49, 2, 63), (11, 12, 59), (13, 14, 15), (21, 22, 57), (0, 64, 1), (1, 64, 65), (0, 2, 64), (64, 2, 66), (2, 47, 66), (66, 47, 67), (47, 46, 67), (67, 46, 68), (46, 45, 68), (68, 45, 69), (69, 45, 44), (70, 69, 44), (70, 44, 43), (71, 70, 43), (71, 43, 42), (72, 71, 42), (72, 42, 41), (73, 72, 41), (73, 41, 40), (74, 73, 40), (74, 40, 38), (75, 74, 38), (75, 38, 36), (76, 75, 36), (76, 36, 34), (77, 76, 34), (77, 34, 32), (78, 77, 32), (78, 32, 30), (79, 78, 30), (79, 30, 28), (80, 79, 28), (80, 28, 26), (81, 80, 26), (26, 24, 82), (81, 26, 82), (24, 22, 83), (82, 24, 83), (22, 20, 84), (83, 22, 84), (20, 18, 85), (84, 20, 85), (16, 86, 18), (18, 86, 85), (14, 87, 16), (16, 87, 86), (12, 88, 14), (14, 88, 87), (10, 89, 12), (12, 89, 88), (8, 90, 10), (10, 90, 89), (7, 91, 8), (8, 91, 90), (6, 92, 7), (7, 92, 91), (5, 93, 6), (6, 93, 92), (4, 94, 5), (5, 94, 93), (3, 95, 4), (4, 95, 94), (1, 65, 3), (3, 65, 95), (96, 97, 48), (48, 97, 98), (96, 48, 49), (99, 49, 63), (99, 63, 100), (101, 96, 99), (96, 49, 99), (102, 100, 62), (62, 100, 63), (103, 102, 61), (61, 102, 62), (104, 103, 9), (9, 103, 61), (105, 106, 60), (60, 106, 104), (60, 104, 9), (11, 107, 108), (11, 108, 105), (11, 105, 60), (109, 110, 59), (107, 110, 111), (59, 110, 107), (59, 107, 11), (13, 112, 109), (109, 59, 13), (13, 15, 113), (112, 13, 113), (58, 114, 15), (15, 114, 113), (17, 115, 58), (58, 115, 114), (19, 116, 17), (17, 116, 117), (17, 117, 118), (17, 118, 115), (21, 119, 19), (19, 119, 120), (19, 120, 116), (57, 121, 21), (21, 121, 122), (122, 119, 21), (23, 123, 57), (57, 123, 121), (25, 124, 23), (23, 124, 123), (124, 25, 125), (125, 25, 27), (125, 27, 126), (126, 27, 29), (126, 29, 127), (127, 29, 128), (128, 29, 56), (128, 56, 129), (130, 56, 31), (129, 56, 130), (131, 129, 130), (130, 31, 132), (132, 31, 133), (133, 31, 33), (133, 33, 134), (134, 33, 55), (55, 35, 134), (134, 35, 135), (136, 135, 35), (136, 35, 54), (136, 54, 137), (138, 139, 137), (138, 137, 140), (137, 54, 140), (54, 37, 140), (141, 140, 142), (142, 140, 37), (142, 37, 39), (143, 142, 39), (143, 39, 144), (39, 53, 144), (144, 53, 145), (53, 52, 145), (146, 145, 52), (52, 51, 146), (147, 146, 51), (51, 50, 147), (148, 149, 98), (50, 149, 147), (48, 149, 50), (98, 149, 48), (65, 64, 66), (68, 65, 67), (67, 65, 66), (69, 65, 68), (70, 65, 69), (71, 65, 70), (72, 65, 71), (150, 65, 72), (151, 152, 78), (153, 154, 65), (152, 155, 77), (156, 157, 83), (158, 159, 87), (160, 161, 85), (89, 65, 88), (90, 65, 89), (91, 65, 90), (92, 65, 91), (93, 65, 92), (94, 65, 93), (95, 65, 94), (162, 163, 73), (164, 151, 79), (157, 165, 82), (166, 167, 65), (161, 168, 84), (169, 170, 86), (88, 65, 167), (88, 158, 87), (88, 167, 158), (87, 159, 86), (159, 169, 86), (86, 170, 85), (170, 160, 85), (85, 161, 84), (171, 166, 65), (84, 168, 83), (168, 156, 83), (83, 157, 82), (165, 172, 81), (82, 165, 81), (154, 171, 65), (81, 172, 80), (80, 173, 79), (173, 164, 79), (79, 151, 78), (172, 173, 80), (78, 152, 77), (77, 155, 76), (155, 174, 76), (76, 175, 75), (75, 176, 74), (176, 177, 74), (74, 178, 73), (150, 179, 65), (178, 162, 73), (73, 163, 72), (163, 150, 72), (177, 178, 74), (179, 180, 65), (180, 181, 65), (175, 176, 75), (174, 175, 76), (181, 153, 65), (182, 183, 184), (185, 183, 182), (101, 183, 185), (186, 182, 187), (185, 182, 186), (185, 186, 188), (189, 101, 185), (190, 101, 189), (191, 101, 190), (192, 101, 191), (193, 101, 192), (96, 101, 193), (194, 195, 196), (96, 195, 194), (193, 195, 96), (197, 194, 198), (96, 194, 197), (199, 197, 200), (97, 197, 199), (96, 197, 97), (199, 148, 98), (97, 199, 98), (99, 201, 101), (101, 201, 183), (100, 202, 203), (201, 100, 203), (201, 99, 100), (100, 102, 204), (100, 204, 205), (100, 206, 207), (100, 205, 206), (100, 208, 209), (100, 207, 208), (100, 209, 202), (210, 103, 211), (211, 103, 212), (213, 103, 210), (214, 103, 213), (215, 103, 214), (204, 103, 215), (102, 103, 204), (104, 216, 217), (218, 104, 219), (219, 104, 217), (220, 104, 218), (221, 104, 220), (212, 104, 221), (103, 104, 212), (106, 222, 223), (223, 222, 224), (106, 223, 225), (106, 226, 227), (106, 225, 226), (106, 228, 216), (106, 227, 228), (106, 216, 104), (222, 106, 105), (108, 222, 105), (108, 229, 222), (230, 229, 107), (107, 231, 232), (233, 107, 232), (233, 230, 107), (229, 108, 107), (234, 235, 107), (107, 111, 236), (237, 107, 236), (237, 234, 107), (238, 239, 107), (240, 235, 234), (235, 238, 107), (241, 242, 107), (239, 241, 107), (242, 231, 107), (236, 111, 110), (243, 236, 244), (244, 236, 110), (110, 109, 244), (112, 245, 246), (247, 112, 248), (248, 112, 246), (249, 112, 247), (243, 112, 249), (244, 112, 243), (109, 112, 244), (250, 251, 113), (113, 252, 253), (254, 113, 253), (254, 250, 113), (255, 245, 113), (251, 255, 113), (245, 112, 113), (113, 114, 256), (113, 256, 257), (113, 258, 259), (113, 257, 258), (113, 260, 261), (113, 259, 260), (113, 261, 252), (262, 115, 263), (263, 115, 264), (265, 115, 262), (266, 115, 265), (267, 115, 266), (256, 115, 267), (114, 115, 256), (268, 269, 270), (271, 269, 268), (118, 269, 271), (272, 268, 273), (271, 268, 272), (274, 118, 271), (275, 118, 274), (276, 118, 275), (277, 118, 276), (264, 118, 277), (115, 118, 264), (118, 117, 269), (269, 117, 278), (116, 279, 280), (278, 116, 280), (278, 117, 116), (281, 282, 283), (281, 283, 120), (283, 284, 120), (284, 285, 120), (285, 286, 120), (286, 287, 120), (287, 279, 120), (279, 116, 120), (281, 120, 119), (122, 281, 119), (122, 288, 281), (289, 290, 121), (121, 290, 291), (121, 291, 288), (121, 288, 122), (123, 292, 121), (292, 293, 121), (293, 294, 121), (294, 295, 121), (295, 296, 121), (296, 297, 121), (297, 289, 121), (298, 299, 124), (124, 299, 300), (124, 300, 301), (124, 301, 302), (124, 302, 303), (124, 303, 292), (124, 292, 123), (304, 124, 305), (304, 306, 307), (307, 308, 309), (307, 309, 304), (309, 298, 124), (309, 124, 304), (124, 125, 305), (310, 311, 312), (312, 313, 305), (312, 305, 310), (310, 305, 125), (310, 125, 314), (125, 126, 314), (126, 315, 314), (315, 316, 314), (316, 317, 314), (318, 315, 128), (127, 315, 126), (128, 315, 127), (319, 129, 320), (319, 321, 322), (322, 318, 128), (322, 128, 129), (322, 129, 319), (323, 324, 325), (326, 324, 327), (325, 324, 129), (320, 326, 328), (129, 326, 320), (324, 326, 129), (325, 129, 131), (325, 131, 329), (325, 329, 330), (325, 330, 331), (325, 331, 332), (325, 332, 333), (329, 131, 334), (334, 131, 130), (334, 130, 335), (335, 130, 132), (336, 132, 337), (336, 338, 339), (339, 340, 341), (339, 341, 336), (341, 335, 132), (341, 132, 336), (132, 133, 337), (342, 343, 344), (345, 343, 346), (344, 343, 133), (337, 345, 347), (133, 345, 337), (343, 345, 133), (344, 133, 134), (348, 134, 349), (348, 350, 351), (351, 352, 353), (351, 353, 348), (353, 344, 134), (353, 134, 348), (134, 135, 349), (139, 354, 355), (137, 139, 356), (356, 139, 355), (136, 137, 356), (357, 135, 358), (357, 359, 360), (360, 361, 349), (360, 349, 135), (360, 135, 357), (135, 136, 358), (136, 356, 358), (362, 138, 363), (362, 364, 365), (365, 366, 367), (365, 138, 362), (367, 368, 369), (367, 369, 138), (367, 138, 365), (138, 140, 363), (140, 141, 363), (141, 370, 363), (370, 371, 363), (371, 372, 363), (373, 354, 139), (373, 139, 138), (373, 138, 369), (374, 370, 143), (142, 370, 141), (143, 370, 142), (375, 376, 377), (377, 374, 143), (377, 143, 375), (375, 143, 144), (375, 144, 378), (379, 380, 381), (382, 380, 383), (381, 380, 144), (378, 382, 384), (144, 382, 378), (380, 382, 144), (381, 144, 145), (385, 386, 387), (388, 386, 385), (389, 386, 145), (388, 385, 390), (145, 386, 388), (145, 388, 381), (146, 389, 145), (391, 146, 392), (393, 394, 392), (146, 393, 392), (395, 391, 392), (146, 147, 393), (396, 389, 391), (389, 146, 391), (397, 147, 398), (398, 399, 400), (397, 398, 400), (401, 397, 400), (147, 149, 398), (393, 147, 397), (402, 403, 398), (149, 402, 398), (404, 405, 398), (403, 404, 398), (200, 402, 149), (199, 200, 149), (148, 199, 149), (179, 406, 407), (180, 179, 407), (408, 180, 407), (408, 181, 180), (150, 409, 406), (406, 179, 150), (163, 410, 411), (409, 163, 412), (412, 163, 411), (150, 163, 409), (162, 413, 414), (163, 162, 410), (410, 162, 414), (415, 162, 178), (415, 178, 416), (413, 162, 415), (177, 417, 416), (178, 177, 416), (418, 417, 176), (176, 417, 177), (175, 419, 418), (175, 418, 176), (420, 174, 421), (175, 174, 420), (420, 419, 175), (174, 155, 422), (421, 174, 423), (423, 174, 422), (155, 152, 424), (425, 155, 426), (426, 155, 424), (422, 155, 425), (152, 151, 427), (424, 152, 427), (151, 164, 428), (427, 151, 428), (164, 173, 429), (428, 164, 429), (429, 173, 430), (172, 431, 430), (173, 172, 430), (432, 431, 433), (433, 431, 172), (433, 172, 165), (433, 165, 157), (434, 433, 435), (435, 433, 157), (436, 435, 157), (156, 436, 157), (437, 436, 156), (438, 437, 168), (168, 437, 156), (439, 438, 168), (161, 439, 168), (440, 439, 161), (160, 440, 161), (160, 441, 440), (170, 441, 160), (442, 441, 170), (443, 442, 170), (444, 443, 169), (169, 443, 170), (169, 445, 446), (447, 444, 446), (444, 169, 446), (169, 159, 445), (448, 445, 159), (158, 448, 159), (449, 448, 158), (449, 158, 167), (450, 449, 167), (450, 167, 166), (166, 451, 450), (171, 451, 166), (452, 451, 171), (452, 453, 454), (453, 452, 171), (453, 171, 154), (453, 455, 456), (154, 455, 453), (457, 455, 154), (153, 457, 154), (408, 457, 153), (408, 153, 181), (192, 458, 459), (193, 192, 459), (195, 193, 459), (191, 460, 458), (192, 191, 458), (461, 462, 460), (190, 461, 191), (191, 461, 460), (463, 461, 190), (189, 463, 190), (464, 463, 189), (465, 464, 185), (185, 464, 189), (466, 467, 468), (469, 467, 466), (470, 467, 469), (471, 466, 472), (469, 466, 471), (473, 470, 469), (474, 470, 473), (475, 470, 474), (476, 470, 475), (465, 470, 476), (185, 470, 465), (188, 470, 185), (207, 206, 186), (188, 206, 470), (186, 206, 188), (187, 208, 207), (186, 187, 207), (209, 208, 182), (182, 208, 187), (184, 203, 202), (182, 184, 209), (209, 184, 202), (201, 203, 183), (183, 203, 184), (197, 403, 402), (200, 197, 402), (198, 404, 403), (197, 198, 403), (194, 477, 405), (198, 194, 404), (404, 194, 405), (196, 478, 477), (194, 196, 477), (195, 459, 478), (196, 195, 478), (470, 206, 205), (467, 470, 205), (467, 205, 204), (468, 467, 215), (215, 467, 204), (468, 215, 214), (466, 468, 214), (466, 214, 213), (472, 466, 213), (472, 213, 210), (471, 472, 210), (479, 471, 210), (479, 210, 211), (480, 479, 211), (480, 211, 212), (481, 480, 221), (221, 480, 212), (481, 221, 220), (482, 481, 220), (482, 220, 218), (483, 482, 218), (484, 483, 218), (484, 218, 219), (485, 484, 219), (485, 219, 217), (486, 485, 217), (486, 217, 216), (487, 486, 228), (228, 486, 216), (487, 228, 227), (488, 487, 227), (488, 227, 226), (489, 488, 226), (489, 226, 225), (490, 489, 225), (491, 490, 225), (491, 225, 223), (492, 491, 493), (493, 491, 223), (494, 495, 496), (497, 495, 494), (498, 495, 497), (499, 494, 500), (497, 494, 499), (501, 498, 497), (502, 498, 501), (503, 498, 502), (504, 498, 503), (493, 498, 504), (223, 498, 493), (224, 498, 223), (224, 222, 229), (498, 224, 230), (230, 224, 229), (495, 498, 230), (233, 495, 230), (496, 495, 233), (232, 496, 233), (494, 496, 232), (242, 494, 231), (231, 494, 232), (500, 494, 242), (241, 500, 242), (499, 500, 241), (505, 499, 239), (239, 499, 241), (506, 505, 239), (238, 506, 239), (507, 506, 238), (508, 507, 235), (235, 507, 238), (509, 510, 511), (512, 510, 509), (513, 510, 512), (514, 509, 515), (512, 509, 514), (516, 513, 512), (517, 513, 516), (518, 513, 517), (519, 513, 518), (508, 513, 519), (235, 513, 508), (240, 513, 235), (240, 234, 247), (513, 240, 248), (248, 240, 247), (234, 237, 249), (247, 234, 249), (237, 236, 243), (249, 237, 243), (510, 513, 248), (246, 510, 248), (511, 510, 246), (255, 511, 245), (245, 511, 246), (509, 511, 255), (251, 509, 255), (515, 509, 251), (250, 515, 251), (514, 515, 250), (520, 514, 254), (254, 514, 250), (520, 254, 521), (521, 254, 253), (522, 521, 253), (261, 522, 252), (252, 522, 253), (522, 261, 523), (523, 261, 260), (524, 523, 260), (525, 524, 259), (259, 524, 260), (525, 259, 526), (526, 259, 258), (527, 526, 258), (257, 527, 258), (528, 527, 257), (267, 528, 256), (256, 528, 257), (529, 528, 267), (266, 529, 267), (530, 529, 266), (265, 530, 266), (531, 530, 265), (532, 531, 262), (262, 531, 265), (533, 532, 262), (263, 533, 262), (534, 533, 263), (277, 534, 264), (264, 534, 263), (535, 534, 277), (276, 535, 277), (536, 535, 276), (537, 536, 275), (275, 536, 276), (538, 537, 275), (274, 538, 275), (539, 538, 274), (540, 539, 271), (271, 539, 274), (541, 542, 543), (544, 542, 545), (543, 542, 544), (546, 544, 547), (543, 544, 546), (543, 546, 548), (543, 548, 549), (543, 549, 550), (543, 550, 551), (543, 551, 540), (543, 540, 271), (543, 271, 272), (286, 285, 273), (273, 285, 543), (273, 543, 272), (287, 286, 268), (268, 286, 273), (280, 279, 270), (270, 279, 287), (270, 287, 268), (269, 278, 270), (270, 278, 280), (285, 284, 543), (543, 284, 541), (284, 283, 541), (541, 283, 552), (541, 552, 542), (553, 554, 555), (553, 556, 557), (557, 558, 559), (557, 559, 554), (557, 554, 553), (554, 560, 555), (560, 561, 555), (561, 562, 555), (562, 563, 555), (563, 552, 555), (552, 283, 555), (283, 282, 555), (282, 281, 288), (555, 282, 291), (291, 282, 288), (553, 555, 291), (290, 553, 291), (556, 553, 290), (297, 556, 289), (289, 556, 290), (557, 556, 297), (296, 557, 297), (558, 557, 296), (295, 558, 296), (559, 558, 295), (564, 559, 294), (294, 559, 295), (565, 564, 294), (293, 565, 294), (566, 565, 293), (303, 566, 292), (292, 566, 293), (567, 566, 303), (302, 567, 303), (568, 567, 302), (301, 568, 302), (569, 568, 301), (570, 569, 300), (300, 569, 301), (571, 570, 300), (299, 571, 300), (572, 571, 299), (309, 572, 298), (298, 572, 299), (573, 574, 313), (313, 574, 304), (313, 304, 305), (575, 572, 309), (308, 575, 309), (576, 575, 308), (307, 576, 308), (306, 577, 578), (576, 306, 578), (576, 307, 306), (574, 577, 304), (304, 577, 306), (579, 580, 581), (581, 580, 310), (581, 310, 314), (582, 583, 584), (585, 583, 586), (584, 583, 317), (314, 585, 581), (317, 585, 314), (583, 585, 317), (584, 317, 587), (584, 587, 588), (584, 588, 589), (584, 589, 590), (584, 590, 591), (584, 591, 592), (321, 587, 322), (322, 587, 317), (322, 317, 316), (322, 316, 318), (318, 316, 315), (593, 573, 312), (312, 573, 313), (594, 595, 311), (311, 595, 593), (311, 593, 312), (580, 594, 310), (310, 594, 311), (328, 589, 320), (320, 589, 588), (320, 588, 319), (319, 588, 321), (321, 588, 587), (596, 333, 597), (596, 598, 599), (599, 600, 601), (599, 333, 596), (601, 325, 333), (601, 333, 599), (333, 602, 597), (602, 603, 597), (603, 604, 597), (604, 605, 597), (605, 606, 597), (606, 607, 597), (601, 608, 325), (325, 608, 609), (325, 609, 323), (602, 333, 338), (338, 333, 332), (338, 332, 339), (332, 331, 339), (339, 331, 340), (331, 330, 340), (340, 330, 341), (330, 329, 341), (341, 329, 334), (341, 334, 335), (326, 590, 328), (328, 590, 589), (327, 591, 326), (326, 591, 590), (324, 610, 327), (327, 610, 592), (327, 592, 591), (323, 609, 324), (324, 609, 610), (347, 604, 337), (337, 604, 603), (337, 603, 336), (336, 603, 338), (338, 603, 602), (353, 611, 344), (344, 611, 612), (344, 612, 342), (345, 605, 347), (347, 605, 604), (346, 606, 345), (345, 606, 605), (343, 613, 346), (346, 613, 607), (346, 607, 606), (342, 612, 343), (343, 612, 613), (361, 614, 349), (349, 614, 615), (349, 615, 348), (352, 616, 353), (353, 616, 611), (351, 617, 352), (352, 617, 616), (350, 618, 351), (351, 618, 619), (351, 619, 617), (348, 615, 350), (350, 615, 618), (620, 621, 622), (623, 621, 624), (622, 621, 623), (358, 623, 625), (356, 623, 358), (622, 623, 356), (622, 356, 355), (622, 355, 626), (622, 626, 627), (622, 627, 628), (622, 628, 629), (622, 629, 630), (354, 373, 626), (355, 354, 626), (625, 631, 358), (358, 631, 632), (358, 632, 357), (360, 633, 361), (361, 633, 614), (359, 634, 360), (360, 634, 635), (360, 635, 633), (357, 632, 359), (359, 632, 634), (636, 372, 637), (636, 638, 639), (639, 640, 363), (639, 363, 372), (639, 372, 636), (372, 641, 637), (641, 642, 637), (642, 643, 637), (643, 644, 637), (644, 645, 637), (645, 646, 637), (363, 640, 647), (362, 363, 648), (648, 363, 647), (376, 641, 377), (377, 641, 372), (377, 372, 371), (377, 371, 374), (374, 371, 370), (369, 368, 627), (373, 369, 626), (626, 369, 627), (368, 367, 628), (627, 368, 628), (367, 366, 629), (628, 367, 629), (366, 365, 649), (629, 366, 630), (630, 366, 649), (365, 364, 650), (649, 365, 650), (364, 362, 648), (650, 364, 648), (384, 643, 378), (378, 643, 642), (378, 642, 375), (375, 642, 376), (376, 642, 641), (388, 651, 381), (381, 651, 652), (381, 652, 379), (382, 644, 384), (384, 644, 643), (383, 645, 382), (382, 645, 644), (380, 653, 383), (383, 653, 646), (383, 646, 645), (379, 652, 380), (380, 652, 653), (396, 654, 389), (389, 654, 655), (389, 655, 386), (390, 656, 388), (388, 656, 651), (385, 657, 390), (390, 657, 656), (387, 658, 385), (385, 658, 659), (385, 659, 657), (386, 655, 387), (387, 655, 658), (397, 660, 393), (393, 660, 661), (393, 661, 394), (391, 662, 396), (396, 662, 654), (395, 663, 391), (391, 663, 664), (391, 664, 662), (392, 665, 395), (395, 665, 663), (394, 661, 392), (392, 661, 665), (666, 667, 668), (669, 667, 666), (670, 667, 405), (669, 666, 671), (405, 667, 669), (405, 669, 398), (477, 670, 405), (478, 670, 477), (459, 670, 478), (458, 670, 459), (460, 670, 458), (462, 670, 460), (669, 672, 398), (398, 672, 673), (398, 673, 399), (401, 674, 397), (397, 674, 660), (400, 675, 401), (401, 675, 674), (399, 673, 400), (400, 673, 676), (400, 676, 675), (677, 407, 406), (678, 679, 407), (677, 680, 407), (680, 678, 407), (681, 682, 407), (679, 681, 407), (682, 683, 407), (684, 685, 686), (457, 685, 684), (687, 685, 408), (688, 684, 689), (457, 684, 688), (408, 685, 457), (690, 687, 408), (408, 407, 683), (691, 408, 692), (692, 408, 683), (693, 408, 691), (694, 408, 693), (695, 408, 694), (690, 408, 695), (406, 409, 696), (406, 697, 698), (406, 696, 697), (406, 699, 700), (406, 698, 699), (406, 701, 677), (406, 700, 701), (702, 703, 704), (409, 412, 704), (703, 409, 704), (705, 702, 704), (706, 707, 409), (708, 709, 702), (709, 703, 702), (703, 706, 409), (710, 711, 409), (707, 710, 409), (711, 696, 409), (412, 411, 704), (704, 411, 712), (410, 713, 714), (712, 410, 714), (712, 411, 410), (414, 715, 410), (410, 715, 716), (717, 716, 718), (410, 716, 717), (410, 719, 720), (410, 720, 721), (410, 721, 713), (719, 410, 717), (413, 415, 722), (414, 413, 715), (715, 413, 722), (723, 724, 416), (416, 724, 725), (416, 725, 722), (416, 722, 415), (416, 417, 726), (726, 727, 416), (727, 728, 416), (728, 729, 416), (729, 730, 416), (730, 731, 416), (731, 723, 416), (418, 732, 417), (417, 732, 733), (417, 733, 734), (417, 734, 735), (417, 735, 736), (417, 736, 737), (417, 737, 726), (419, 738, 418), (418, 738, 739), (418, 739, 740), (418, 740, 741), (418, 741, 742), (418, 742, 743), (418, 743, 732), (419, 420, 744), (745, 419, 744), (746, 745, 744), (745, 747, 419), (747, 748, 419), (748, 749, 419), (749, 750, 419), (750, 751, 419), (751, 738, 419), (420, 421, 744), (744, 421, 423), (744, 423, 752), (422, 753, 754), (422, 754, 755), (422, 755, 756), (422, 756, 752), (422, 752, 423), (425, 757, 422), (758, 757, 759), (422, 757, 758), (760, 758, 761), (422, 758, 760), (422, 760, 762), (422, 762, 763), (422, 763, 764), (422, 764, 765), (422, 765, 766), (422, 766, 767), (422, 767, 753), (425, 426, 757), (757, 426, 768), (769, 768, 424), (424, 768, 426), (427, 770, 424), (424, 770, 771), (424, 771, 772), (424, 772, 773), (424, 773, 774), (424, 774, 775), (424, 775, 769), (427, 428, 776), (776, 777, 427), (777, 778, 427), (778, 779, 427), (779, 780, 427), (780, 781, 427), (781, 770, 427), (428, 429, 782), (782, 783, 428), (783, 784, 428), (784, 785, 428), (785, 786, 428), (786, 787, 428), (787, 776, 428), (430, 788, 429), (429, 788, 789), (429, 789, 790), (429, 790, 791), (429, 791, 792), (429, 792, 793), (429, 793, 782), (432, 794, 795), (431, 432, 788), (788, 432, 795), (430, 431, 788), (794, 432, 796), (796, 432, 433), (796, 433, 797), (798, 799, 800), (801, 799, 802), (800, 799, 433), (797, 801, 803), (433, 801, 797), (799, 801, 433), (800, 433, 434), (800, 434, 804), (800, 804, 805), (800, 805, 806), (800, 806, 807), (804, 434, 808), (808, 434, 435), (808, 435, 436), (809, 810, 811), (436, 810, 808), (811, 810, 436), (811, 436, 437), (811, 437, 812), (813, 437, 814), (813, 815, 816), (816, 817, 812), (816, 812, 437), (816, 437, 813), (437, 438, 814), (438, 818, 814), (819, 438, 820), (820, 821, 822), (819, 820, 822), (823, 819, 822), (818, 438, 819), (438, 439, 820), (439, 824, 820), (825, 826, 827), (439, 826, 825), (828, 826, 439), (824, 825, 829), (439, 825, 824), (440, 828, 439), (830, 828, 440), (831, 832, 833), (440, 832, 831), (834, 832, 440), (440, 831, 830), (441, 834, 440), (835, 834, 441), (836, 834, 835), (837, 834, 836), (838, 834, 837), (839, 834, 838), (840, 841, 835), (442, 840, 441), (441, 840, 835), (442, 443, 840), (842, 444, 843), (844, 845, 843), (444, 844, 843), (846, 842, 843), (841, 840, 842), (840, 443, 842), (443, 444, 842), (444, 847, 844), (848, 849, 850), (850, 851, 852), (444, 850, 852), (853, 847, 852), (847, 444, 852), (444, 447, 850), (447, 848, 850), (854, 855, 850), (849, 854, 850), (856, 857, 850), (855, 856, 850), (857, 858, 850), (859, 860, 861), (445, 860, 859), (862, 860, 445), (863, 859, 864), (445, 859, 863), (448, 862, 445), (865, 862, 448), (866, 848, 446), (446, 848, 447), (867, 866, 446), (863, 867, 445), (445, 867, 446), (868, 448, 869), (869, 870, 871), (868, 869, 871), (872, 868, 871), (865, 448, 868), (448, 449, 869), (449, 873, 869), (874, 875, 876), (449, 875, 874), (877, 875, 449), (873, 874, 878), (449, 874, 873), (450, 877, 449), (879, 877, 450), (880, 881, 882), (450, 881, 880), (883, 881, 450), (450, 880, 879), (451, 883, 450), (884, 883, 451), (885, 883, 884), (886, 883, 885), (887, 884, 451), (454, 887, 452), (452, 887, 451), (453, 456, 888), (888, 889, 890), (453, 888, 890), (891, 892, 890), (892, 453, 890), (893, 894, 888), (456, 893, 888), (895, 896, 888), (894, 895, 888), (896, 897, 888), (898, 899, 900), (453, 898, 900), (887, 454, 900), (454, 453, 900), (453, 892, 898), (455, 457, 688), (688, 689, 893), (455, 688, 456), (456, 688, 893), (901, 902, 461), (461, 463, 464), (901, 461, 464), (903, 901, 464), (904, 905, 461), (906, 902, 901), (902, 907, 461), (907, 904, 461), (908, 909, 461), (905, 908, 461), (909, 670, 461), (670, 462, 461), (903, 464, 465), (476, 903, 465), (901, 903, 476), (475, 901, 476), (906, 901, 475), (910, 906, 474), (474, 906, 475), (911, 910, 474), (473, 911, 474), (912, 911, 473), (913, 912, 469), (469, 912, 473), (914, 915, 479), (479, 480, 481), (916, 479, 481), (482, 483, 481), (483, 916, 481), (916, 914, 479), (917, 918, 479), (915, 917, 479), (913, 469, 479), (918, 913, 479), (469, 471, 479), (488, 919, 486), (484, 485, 486), (919, 484, 486), (487, 488, 486), (920, 921, 484), (489, 490, 488), (490, 919, 488), (919, 920, 484), (922, 923, 484), (921, 922, 484), (923, 916, 484), (916, 483, 484), (924, 925, 491), (491, 492, 926), (927, 491, 926), (928, 929, 926), (929, 927, 926), (927, 924, 491), (930, 931, 491), (925, 930, 491), (932, 933, 491), (931, 932, 491), (933, 919, 491), (919, 490, 491), (926, 492, 493), (504, 926, 493), (928, 926, 504), (503, 928, 504), (929, 928, 503), (934, 929, 502), (502, 929, 503), (935, 934, 502), (501, 935, 502), (936, 935, 501), (937, 936, 497), (497, 936, 501), (938, 939, 505), (505, 506, 507), (938, 505, 507), (940, 938, 507), (941, 942, 505), (943, 939, 938), (939, 944, 505), (944, 941, 505), (945, 937, 505), (942, 945, 505), (937, 497, 505), (497, 499, 505), (940, 507, 508), (519, 940, 508), (938, 940, 519), (518, 938, 519), (943, 938, 518), (946, 943, 517), (517, 943, 518), (946, 517, 947), (947, 517, 516), (948, 947, 516), (949, 948, 512), (512, 948, 516), (950, 951, 520), (520, 521, 522), (952, 520, 522), (523, 524, 522), (524, 952, 522), (952, 950, 520), (953, 954, 520), (951, 953, 520), (949, 512, 520), (954, 949, 520), (512, 514, 520), (529, 955, 527), (525, 526, 527), (955, 525, 527), (528, 529, 527), (956, 957, 525), (530, 531, 529), (531, 955, 529), (955, 956, 525), (958, 959, 525), (957, 958, 525), (959, 952, 525), (952, 524, 525), (960, 961, 532), (532, 533, 534), (962, 532, 534), (535, 536, 534), (536, 962, 534), (962, 960, 532), (963, 964, 532), (961, 963, 532), (965, 966, 532), (964, 965, 532), (966, 955, 532), (955, 531, 532), (967, 968, 539), (537, 538, 539), (968, 537, 539), (969, 967, 539), (970, 971, 537), (972, 968, 967), (968, 970, 537), (973, 974, 537), (971, 973, 537), (974, 962, 537), (962, 536, 537), (969, 539, 540), (551, 969, 540), (967, 969, 551), (550, 967, 551), (972, 967, 550), (975, 972, 549), (549, 972, 550), (976, 975, 549), (548, 976, 549), (977, 976, 548), (978, 977, 546), (546, 977, 548), (979, 980, 981), (979, 982, 983), (983, 984, 985), (983, 985, 980), (983, 980, 979), (980, 986, 981), (986, 987, 981), (987, 988, 981), (988, 989, 981), (989, 978, 981), (978, 546, 981), (546, 547, 981), (562, 561, 544), (544, 561, 981), (544, 981, 547), (563, 562, 545), (545, 562, 544), (552, 563, 542), (542, 563, 545), (561, 560, 981), (981, 560, 979), (560, 554, 979), (979, 554, 990), (979, 990, 982), (565, 566, 564), (568, 566, 567), (991, 566, 568), (991, 568, 569), (564, 566, 991), (564, 991, 992), (564, 992, 993), (564, 993, 994), (564, 994, 995), (564, 995, 990), (564, 990, 554), (564, 554, 559), (571, 996, 570), (571, 572, 575), (575, 576, 578), (575, 578, 996), (575, 996, 571), (996, 997, 570), (997, 998, 570), (998, 999, 570), (999, 1000, 570), (1000, 1001, 570), (1001, 991, 570), (991, 569, 570), (1002, 578, 1003), (1002, 1004, 1005), (1005, 1006, 1007), (1005, 578, 1002), (1007, 996, 578), (1007, 578, 1005), (578, 577, 1003), (577, 574, 1003), (574, 573, 1003), (573, 593, 1003), (593, 595, 1003), (1008, 579, 585), (585, 579, 581), (1009, 595, 1010), (1009, 1011, 1012), (1012, 1013, 1003), (1012, 1003, 595), (1012, 595, 1009), (595, 594, 1010), (594, 580, 1010), (580, 579, 1010), (579, 1008, 1010), (1008, 1014, 1010), (1014, 1015, 1010), (1016, 592, 1017), (1016, 1018, 1019), (1019, 1020, 1021), (1019, 1021, 1016), (1021, 584, 592), (1021, 592, 1016), (592, 610, 1017), (610, 609, 1017), (609, 608, 1017), (608, 1022, 1017), (1022, 1023, 1017), (1023, 1024, 1017), (1025, 1026, 1021), (1021, 1026, 582), (1021, 582, 584), (1014, 1008, 586), (586, 1008, 585), (1027, 1015, 583), (583, 1015, 1014), (583, 1014, 586), (1026, 1027, 582), (582, 1027, 583), (1028, 1029, 1030), (1031, 1029, 1032), (1030, 1029, 607), (597, 1031, 1033), (607, 1031, 597), (1029, 1031, 607), (1030, 607, 613), (1030, 613, 612), (1030, 612, 611), (1030, 611, 616), (1030, 616, 617), (1030, 617, 619), (1033, 1034, 597), (597, 1034, 1035), (597, 1035, 596), (600, 1022, 601), (601, 1022, 608), (599, 1023, 600), (600, 1023, 1022), (598, 1036, 599), (599, 1036, 1024), (599, 1024, 1023), (596, 1035, 598), (598, 1035, 1036), (1037, 619, 1038), (1037, 1039, 1040), (1040, 1041, 1042), (1040, 619, 1037), (1042, 1030, 619), (1042, 619, 1040), (619, 618, 1038), (618, 615, 1038), (615, 614, 1038), (614, 633, 1038), (633, 635, 1038), (1043, 630, 1044), (1043, 1045, 1046), (1046, 1047, 1048), (1046, 1048, 1043), (1048, 622, 630), (1048, 630, 1043), (630, 649, 1044), (649, 650, 1044), (650, 648, 1044), (648, 647, 1044), (647, 1049, 1044), (1049, 1050, 1044), (1048, 1051, 622), (622, 1051, 1052), (622, 1052, 620), (623, 1053, 625), (625, 1053, 631), (624, 1054, 623), (623, 1054, 1053), (621, 1055, 624), (624, 1055, 1056), (624, 1056, 1054), (620, 1052, 621), (621, 1052, 1055), (1057, 635, 1058), (1057, 1059, 1060), (1060, 1061, 1038), (1060, 1038, 635), (1060, 635, 1057), (635, 634, 1058), (634, 632, 1058), (632, 631, 1058), (631, 1053, 1058), (1053, 1054, 1058), (1054, 1056, 1058), (1062, 1063, 1064), (1065, 1063, 1066), (1064, 1063, 646), (637, 1065, 1067), (646, 1065, 637), (1063, 1065, 646), (1064, 646, 653), (1064, 653, 652), (1064, 652, 651), (1064, 651, 656), (1064, 656, 657), (1064, 657, 659), (637, 1067, 1068), (636, 637, 1069), (1069, 637, 1068), (640, 639, 1049), (647, 640, 1049), (639, 638, 1070), (1049, 639, 1050), (1050, 639, 1070), (638, 636, 1069), (1070, 638, 1069), (1071, 1072, 1073), (659, 1072, 1071), (1074, 1072, 659), (1075, 1071, 1076), (659, 1071, 1075), (1064, 659, 1075), (658, 1074, 659), (655, 1074, 658), (654, 1074, 655), (662, 1074, 654), (664, 1074, 662), (1077, 1078, 1079), (664, 1078, 1077), (1080, 1078, 664), (1074, 1077, 1081), (664, 1077, 1074), (663, 1080, 664), (665, 1080, 663), (661, 1080, 665), (660, 1080, 661), (674, 1080, 660), (675, 1080, 674), (676, 1080, 675), (670, 909, 667), (667, 909, 1082), (667, 1082, 1083), (671, 1084, 669), (669, 1084, 672), (666, 1085, 671), (671, 1085, 1084), (668, 1086, 666), (666, 1086, 1087), (666, 1087, 1085), (667, 1083, 668), (668, 1083, 1086), (1088, 1089, 1090), (676, 1089, 1088), (1091, 1089, 676), (1092, 1088, 1093), (676, 1088, 1092), (1080, 1092, 1094), (676, 1092, 1080), (673, 1091, 676), (672, 1091, 673), (1084, 1091, 672), (1085, 1091, 1084), (1087, 1091, 1085), (1095, 692, 683), (1096, 1095, 682), (682, 1095, 683), (1096, 682, 681), (1097, 1096, 681), (1097, 681, 679), (1091, 1097, 679), (1089, 1091, 679), (1089, 679, 678), (1090, 1089, 678), (1090, 678, 680), (1088, 1090, 680), (1088, 680, 677), (1093, 1088, 701), (701, 1088, 677), (685, 687, 1098), (1099, 685, 1098), (687, 690, 695), (1098, 687, 1100), (1100, 687, 695), (689, 684, 894), (893, 689, 894), (684, 686, 895), (894, 684, 895), (686, 685, 1099), (895, 686, 896), (896, 686, 1099), (1100, 695, 694), (1101, 1100, 694), (1101, 694, 693), (1102, 1101, 693), (1102, 693, 691), (1103, 1102, 691), (1104, 1103, 691), (1104, 691, 692), (1095, 1104, 692), (1093, 701, 700), (1092, 1093, 700), (1092, 700, 699), (1094, 1092, 699), (1094, 699, 698), (1080, 1094, 698), (1078, 1080, 698), (1078, 698, 697), (1079, 1078, 697), (1079, 697, 696), (1077, 1079, 711), (711, 1079, 696), (1077, 711, 710), (1081, 1077, 710), (1081, 710, 707), (1074, 1081, 707), (1072, 1074, 707), (1072, 707, 706), (1073, 1072, 706), (1073, 706, 703), (1071, 1073, 1105), (1105, 1073, 703), (1106, 1107, 709), (1106, 1108, 1109), (1109, 1110, 1111), (1109, 1111, 1106), (1111, 1112, 1107), (1111, 1107, 1106), (1107, 1113, 709), (1113, 1114, 709), (1114, 1115, 709), (1115, 1116, 709), (1116, 1105, 709), (1105, 703, 709), (708, 720, 709), (709, 720, 719), (709, 719, 1106), (702, 721, 708), (708, 721, 720), (705, 714, 702), (702, 714, 713), (702, 713, 721), (704, 712, 705), (705, 712, 714), (1106, 719, 1108), (1108, 719, 717), (1108, 717, 1109), (1109, 717, 718), (1109, 718, 1117), (1118, 1119, 716), (1120, 1119, 1121), (716, 1119, 1122), (1123, 1120, 1124), (1122, 1120, 1123), (1119, 1120, 1122), (716, 1122, 1125), (716, 1125, 1126), (716, 1126, 1127), (716, 1127, 1128), (716, 1128, 1117), (716, 1117, 718), (716, 715, 722), (1118, 716, 725), (725, 716, 722), (1119, 1118, 725), (724, 1119, 725), (1121, 1119, 724), (731, 1121, 723), (723, 1121, 724), (1120, 1121, 731), (730, 1120, 731), (1124, 1120, 730), (729, 1124, 730), (1123, 1124, 729), (1129, 1123, 728), (728, 1123, 729), (1130, 1129, 728), (727, 1130, 728), (1131, 1130, 727), (737, 1131, 726), (726, 1131, 727), (1132, 1131, 737), (736, 1132, 737), (1133, 1132, 736), (735, 1133, 736), (1134, 1133, 735), (1135, 1134, 734), (734, 1134, 735), (1136, 1135, 734), (733, 1136, 734), (1137, 1136, 733), (743, 1137, 732), (732, 1137, 733), (1138, 1137, 743), (742, 1138, 743), (1139, 1138, 742), (741, 1139, 742), (1058, 1139, 741), (1057, 1058, 740), (740, 1058, 741), (1059, 1057, 740), (739, 1059, 740), (1059, 739, 1060), (1060, 739, 738), (1060, 738, 751), (1061, 1060, 751), (750, 1061, 751), (1061, 750, 1038), (1038, 750, 749), (1038, 749, 1037), (1037, 749, 1039), (1039, 749, 748), (1039, 748, 1040), (1040, 748, 747), (1040, 747, 1140), (1141, 1142, 745), (1141, 1143, 1144), (1144, 1145, 1146), (1144, 1146, 1141), (1146, 1147, 1142), (1146, 1142, 1141), (1142, 1148, 745), (1148, 1149, 745), (1149, 1150, 745), (1150, 1151, 745), (1151, 1140, 745), (1140, 747, 745), (746, 756, 745), (745, 756, 755), (745, 755, 1141), (744, 752, 746), (746, 752, 756), (1141, 755, 1143), (1143, 755, 754), (1143, 754, 1144), (1144, 754, 753), (1144, 753, 767), (1144, 767, 1145), (1145, 767, 766), (1145, 766, 1146), (1146, 766, 765), (1146, 765, 1147), (1147, 765, 764), (1147, 764, 1152), (764, 763, 1152), (1152, 763, 1153), (1153, 763, 1154), (1154, 763, 762), (1154, 762, 1155), (1156, 1157, 760), (1156, 1158, 1159), (1159, 1160, 1161), (1159, 1157, 1156), (1161, 1162, 1157), (1161, 1157, 1159), (1157, 1163, 760), (1163, 1164, 760), (1164, 1165, 760), (1165, 1166, 760), (1166, 1155, 760), (1155, 762, 760), (761, 773, 760), (760, 773, 772), (760, 772, 1156), (758, 774, 761), (761, 774, 773), (759, 775, 758), (758, 775, 774), (757, 768, 759), (759, 768, 769), (759, 769, 775), (1156, 772, 1158), (1158, 772, 771), (1158, 771, 1159), (1159, 771, 770), (1159, 770, 781), (1159, 781, 1160), (1160, 781, 780), (1160, 780, 1161), (1161, 780, 779), (1161, 779, 1162), (1162, 779, 778), (1162, 778, 1167), (1167, 778, 1168), (1168, 778, 777), (1168, 777, 1169), (1169, 777, 776), (1169, 776, 787), (1169, 787, 1170), (1170, 787, 786), (1170, 786, 1171), (1171, 786, 785), (1171, 785, 1010), (1010, 785, 784), (1010, 784, 1009), (1009, 784, 1011), (1011, 784, 783), (1011, 783, 1012), (1012, 783, 782), (1012, 782, 793), (1012, 793, 1013), (1013, 793, 792), (1013, 792, 1003), (1003, 792, 791), (1003, 791, 1002), (1002, 791, 1004), (1004, 791, 790), (1004, 790, 1005), (1005, 790, 789), (1005, 789, 1172), (1173, 788, 1174), (1173, 1175, 1176), (1176, 1172, 789), (1176, 789, 788), (1176, 788, 1173), (788, 795, 1174), (795, 1177, 1174), (1177, 1178, 1174), (1178, 1179, 1174), (1179, 1180, 1174), (1180, 1181, 1174), (1181, 1182, 1174), (794, 796, 1177), (795, 794, 1177), (797, 803, 1178), (796, 797, 1177), (1177, 797, 1178), (798, 800, 1183), (1184, 798, 1183), (807, 1185, 1186), (800, 807, 1183), (1183, 807, 1186), (1187, 1188, 1189), (807, 1188, 1185), (806, 1188, 807), (1189, 1188, 806), (1189, 806, 1190), (1189, 1190, 1191), (1189, 1191, 1192), (1189, 1192, 1193), (1189, 1193, 1194), (1189, 1194, 1195), (1189, 1195, 1196), (1190, 806, 809), (809, 806, 805), (809, 805, 810), (805, 804, 810), (810, 804, 808), (803, 801, 1179), (1178, 803, 1179), (801, 802, 1180), (1179, 801, 1180), (802, 799, 1197), (1180, 802, 1181), (1181, 802, 1197), (799, 798, 1184), (1197, 799, 1184), (1191, 1190, 811), (811, 1190, 809), (1192, 1191, 817), (817, 1191, 811), (817, 811, 812), (1198, 1199, 814), (814, 1199, 813), (1200, 1198, 819), (819, 1198, 814), (819, 814, 818), (1193, 1192, 816), (816, 1192, 817), (1194, 1193, 815), (815, 1193, 816), (1199, 1195, 813), (813, 1195, 1194), (813, 1194, 815), (820, 971, 821), (821, 971, 970), (829, 973, 824), (824, 973, 971), (824, 971, 820), (1201, 1200, 823), (823, 1200, 819), (1202, 1201, 822), (822, 1201, 823), (970, 968, 821), (821, 968, 1202), (821, 1202, 822), (828, 963, 826), (826, 963, 961), (831, 964, 830), (830, 964, 963), (830, 963, 828), (825, 974, 829), (829, 974, 973), (827, 960, 825), (825, 960, 962), (825, 962, 974), (826, 961, 827), (827, 961, 960), (834, 956, 832), (832, 956, 955), (832, 955, 966), (1203, 957, 839), (839, 957, 956), (839, 956, 834), (1203, 838, 1204), (1204, 1205, 1206), (1203, 1204, 1206), (1207, 1203, 1206), (1208, 1209, 1204), (839, 838, 1203), (838, 1210, 1204), (1210, 1208, 1204), (1211, 1212, 1204), (1209, 1211, 1204), (1212, 1213, 1204), (1213, 1214, 1204), (843, 1210, 846), (846, 1210, 838), (846, 838, 837), (842, 846, 837), (836, 842, 837), (842, 836, 841), (841, 836, 835), (833, 965, 831), (831, 965, 964), (832, 966, 833), (833, 966, 965), (844, 1209, 845), (845, 1209, 1208), (847, 853, 1211), (844, 847, 1209), (1209, 847, 1211), (843, 845, 1208), (1210, 843, 1208), (851, 850, 1215), (1216, 851, 1215), (858, 1217, 1218), (850, 858, 1215), (1215, 858, 1218), (1219, 1220, 1221), (857, 1220, 1219), (1222, 1220, 857), (858, 1219, 1217), (857, 1219, 858), (1223, 1222, 857), (1224, 1222, 1223), (1225, 1222, 1224), (1226, 1222, 1225), (1227, 1222, 1226), (1228, 1222, 1227), (1229, 1222, 1228), (861, 860, 1223), (856, 861, 857), (857, 861, 1223), (859, 861, 856), (855, 859, 856), (864, 859, 855), (854, 864, 855), (863, 864, 854), (867, 863, 849), (849, 863, 854), (866, 867, 849), (848, 866, 849), (853, 852, 1212), (1211, 853, 1212), (852, 851, 1216), (1212, 852, 1213), (1213, 852, 1216), (860, 862, 1224), (1223, 860, 1224), (865, 868, 1225), (862, 865, 1224), (1224, 865, 1225), (873, 878, 1230), (869, 873, 1231), (1231, 873, 1230), (870, 869, 1231), (1232, 870, 1231), (868, 872, 1226), (1225, 868, 1226), (872, 871, 1227), (1226, 872, 1227), (871, 870, 1232), (1227, 871, 1228), (1228, 871, 1232), (875, 877, 930), (925, 875, 930), (879, 880, 931), (877, 879, 930), (930, 879, 931), (878, 874, 1233), (1230, 878, 1233), (874, 876, 924), (1233, 874, 927), (927, 874, 924), (876, 875, 925), (924, 876, 925), (881, 883, 920), (933, 881, 919), (919, 881, 920), (886, 1234, 921), (883, 886, 920), (920, 886, 921), (1234, 885, 1235), (1235, 1236, 1237), (1234, 1235, 1237), (1238, 1234, 1237), (1239, 1240, 1235), (886, 885, 1234), (885, 1241, 1235), (1241, 1239, 1235), (1242, 1243, 1235), (1240, 1242, 1235), (1243, 1244, 1235), (1244, 1245, 1235), (900, 1241, 885), (887, 900, 884), (884, 900, 885), (880, 882, 932), (931, 880, 932), (882, 881, 933), (932, 882, 933), (1246, 1247, 1248), (897, 1246, 1248), (888, 897, 1248), (888, 1248, 1249), (889, 888, 1249), (1250, 1251, 1252), (896, 1251, 1250), (1253, 1251, 896), (897, 1250, 1246), (896, 1250, 897), (1099, 1253, 896), (1098, 1253, 1099), (1100, 1253, 1098), (1101, 1253, 1100), (1102, 1253, 1101), (1103, 1253, 1102), (1254, 1253, 1103), (891, 1242, 1240), (892, 891, 1240), (898, 892, 1240), (890, 1243, 1242), (891, 890, 1242), (889, 1249, 1244), (890, 889, 1243), (1243, 889, 1244), (898, 1240, 1239), (899, 898, 1239), (899, 1239, 1241), (900, 899, 1241), (909, 908, 1082), (1082, 908, 1255), (908, 905, 1255), (1255, 905, 1256), (905, 904, 1256), (1254, 904, 1253), (1256, 904, 1254), (904, 907, 1253), (1253, 907, 1251), (907, 902, 1251), (1251, 902, 1257), (1251, 1257, 1252), (1258, 911, 912), (1244, 911, 1258), (910, 911, 1244), (1245, 1258, 1259), (1244, 1258, 1245), (1249, 910, 1244), (1248, 910, 1249), (1247, 910, 1248), (1260, 910, 1247), (1257, 910, 1260), (902, 910, 1257), (906, 910, 902), (1258, 912, 913), (918, 1258, 913), (1259, 1258, 918), (917, 1259, 918), (1245, 1259, 917), (1235, 1245, 915), (915, 1245, 917), (1236, 1235, 915), (914, 1236, 915), (1237, 1236, 914), (923, 1237, 916), (916, 1237, 914), (1238, 1237, 923), (922, 1238, 923), (1234, 1238, 922), (921, 1234, 922), (1261, 1228, 936), (934, 935, 936), (1228, 934, 936), (1262, 1261, 936), (1232, 1231, 934), (1229, 1228, 1261), (1228, 1232, 934), (1230, 1233, 934), (1231, 1230, 934), (1233, 927, 934), (927, 929, 934), (1262, 936, 937), (945, 1262, 937), (1261, 1262, 945), (942, 1261, 945), (1229, 1261, 942), (1222, 1229, 941), (941, 1229, 942), (1220, 1222, 941), (944, 1220, 941), (1221, 1220, 944), (1263, 1221, 939), (939, 1221, 944), (1264, 947, 948), (1213, 947, 1264), (946, 947, 1213), (1214, 1264, 1265), (1213, 1264, 1214), (1216, 946, 1213), (1215, 946, 1216), (1218, 946, 1215), (1266, 946, 1218), (1263, 946, 1266), (939, 946, 1263), (943, 946, 939), (948, 949, 1264), (1264, 949, 954), (1264, 954, 1265), (1265, 954, 953), (1265, 953, 1214), (1214, 953, 951), (1214, 951, 1204), (1204, 951, 1205), (1205, 951, 950), (1205, 950, 1206), (1206, 950, 952), (1206, 952, 959), (1206, 959, 1207), (1207, 959, 958), (1207, 958, 1203), (1203, 958, 957), (976, 1195, 975), (976, 977, 1267), (1267, 1268, 1196), (1267, 1196, 1195), (1267, 1195, 976), (1195, 1199, 975), (1199, 1198, 975), (1198, 1200, 975), (1200, 1201, 975), (1201, 1202, 975), (1202, 968, 975), (968, 972, 975), (1267, 977, 978), (989, 1267, 978), (1268, 1267, 989), (988, 1268, 989), (1196, 1268, 988), (1189, 1196, 987), (987, 1196, 988), (1187, 1189, 987), (986, 1187, 987), (1188, 1187, 986), (1269, 1188, 980), (980, 1188, 986), (1270, 1271, 1272), (1273, 1271, 1274), (1272, 1271, 1273), (1181, 1273, 1182), (1272, 1273, 1181), (1272, 1181, 1197), (1272, 1197, 1184), (1272, 1184, 1183), (1272, 1183, 1186), (1272, 1186, 1269), (1272, 1269, 980), (1272, 980, 985), (994, 993, 984), (984, 993, 1272), (984, 1272, 985), (995, 994, 983), (983, 994, 984), (990, 995, 982), (982, 995, 983), (993, 992, 1272), (1272, 992, 1270), (992, 991, 1270), (1270, 991, 1001), (1270, 1001, 1271), (1271, 1001, 1000), (1274, 1271, 1000), (1000, 999, 1274), (1274, 999, 1273), (1273, 999, 998), (1182, 1273, 1174), (1174, 1273, 998), (998, 997, 1174), (1174, 997, 1173), (1007, 1175, 996), (996, 1175, 1173), (996, 1173, 997), (1006, 1176, 1007), (1007, 1176, 1175), (1005, 1172, 1006), (1006, 1172, 1176), (1167, 1168, 1162), (1170, 1168, 1169), (1162, 1168, 1015), (1010, 1170, 1171), (1015, 1170, 1010), (1168, 1170, 1015), (1162, 1015, 1027), (1162, 1027, 1026), (1162, 1026, 1025), (1162, 1025, 1275), (1162, 1275, 1276), (1162, 1276, 1157), (1152, 1153, 1147), (1277, 1153, 1154), (1147, 1153, 1024), (1017, 1277, 1278), (1024, 1277, 1017), (1153, 1277, 1024), (1147, 1024, 1036), (1147, 1036, 1035), (1147, 1035, 1034), (1147, 1034, 1279), (1147, 1279, 1280), (1147, 1280, 1142), (1165, 1164, 1278), (1278, 1164, 1016), (1278, 1016, 1017), (1275, 1025, 1020), (1020, 1025, 1021), (1276, 1275, 1019), (1019, 1275, 1020), (1163, 1157, 1018), (1018, 1157, 1276), (1018, 1276, 1019), (1164, 1163, 1016), (1016, 1163, 1018), (1042, 1150, 1030), (1030, 1150, 1149), (1030, 1149, 1028), (1031, 1279, 1033), (1033, 1279, 1034), (1032, 1280, 1031), (1031, 1280, 1279), (1029, 1148, 1032), (1032, 1148, 1142), (1032, 1142, 1280), (1028, 1149, 1029), (1029, 1149, 1148), (1041, 1151, 1042), (1042, 1151, 1150), (1040, 1140, 1041), (1041, 1140, 1151), (1281, 1282, 1112), (1283, 1282, 1284), (1112, 1282, 1050), (1044, 1283, 1285), (1050, 1283, 1044), (1282, 1283, 1050), (1112, 1050, 1070), (1112, 1070, 1069), (1112, 1069, 1068), (1112, 1068, 1286), (1112, 1286, 1287), (1112, 1287, 1107), (1285, 1288, 1044), (1044, 1288, 1289), (1044, 1289, 1043), (1047, 1290, 1048), (1048, 1290, 1051), (1046, 1291, 1047), (1047, 1291, 1290), (1045, 1292, 1046), (1046, 1292, 1293), (1046, 1293, 1291), (1043, 1289, 1045), (1045, 1289, 1292), (1135, 1136, 1134), (1138, 1136, 1137), (1134, 1136, 1056), (1058, 1138, 1139), (1056, 1138, 1058), (1136, 1138, 1056), (1134, 1056, 1055), (1134, 1055, 1052), (1134, 1052, 1051), (1134, 1051, 1290), (1134, 1290, 1291), (1134, 1291, 1293), (1075, 1115, 1114), (1064, 1075, 1114), (1062, 1064, 1114), (1067, 1065, 1286), (1068, 1067, 1286), (1065, 1066, 1287), (1286, 1065, 1287), (1063, 1113, 1107), (1066, 1063, 1287), (1287, 1063, 1107), (1062, 1114, 1113), (1063, 1062, 1113), (1076, 1116, 1115), (1075, 1076, 1115), (1071, 1105, 1116), (1076, 1071, 1116), (1096, 1104, 1095), (1087, 1104, 1096), (1103, 1104, 1087), (1091, 1096, 1097), (1087, 1096, 1091), (1086, 1103, 1087), (1083, 1103, 1086), (1082, 1103, 1083), (1255, 1103, 1082), (1256, 1103, 1255), (1254, 1103, 1256), (1111, 1127, 1112), (1112, 1127, 1126), (1112, 1126, 1281), (1110, 1128, 1111), (1111, 1128, 1127), (1109, 1117, 1110), (1110, 1117, 1128), (1281, 1126, 1282), (1282, 1126, 1125), (1282, 1125, 1284), (1284, 1125, 1122), (1284, 1122, 1294), (1129, 1293, 1123), (1129, 1130, 1131), (1131, 1132, 1133), (1131, 1293, 1129), (1133, 1134, 1293), (1133, 1293, 1131), (1293, 1292, 1123), (1292, 1289, 1123), (1289, 1288, 1123), (1288, 1295, 1123), (1295, 1294, 1123), (1294, 1122, 1123), (1155, 1166, 1154), (1154, 1166, 1277), (1166, 1165, 1277), (1277, 1165, 1278), (1185, 1188, 1269), (1186, 1185, 1269), (1217, 1219, 1266), (1218, 1217, 1266), (1219, 1221, 1263), (1266, 1219, 1263), (1260, 1247, 1250), (1250, 1247, 1246), (1252, 1257, 1260), (1250, 1252, 1260), (1283, 1295, 1285), (1285, 1295, 1288), (1284, 1294, 1283), (1283, 1294, 1295)])
me_printable_lm8uu.use_remesh_preserve_volume = False
me_printable_lm8uu.use_remesh_preserve_attributes = False
me_printable_lm8uu.use_mirror_vertex_groups = False
me_printable_lm8uu.update()

# ---- objects
ob_printable_lm8uu = bpy.data.objects.new('Printable-Lm8Uu', me_printable_lm8uu)

# ---- transforms, parenting, visibility, modifiers, constraints
ob_printable_lm8uu.location = (0.0, 0.0, 0.0)
ob_printable_lm8uu.lineart.crease_threshold = 0.0

# ---- collection membership
col_collection_1.objects.link(ob_printable_lm8uu)

# ---- scene / render settings (as saved in the file)
scene.frame_start = 1; scene.frame_end = 250; scene.frame_set(0)
scene.render.engine = 'BLENDER_EEVEE_NEXT'
scene.render.image_settings.color_mode = 'RGB'
scene.render.image_settings.compression = 90
scene.render.resolution_percentage = 50
scene.render.dither_intensity = 0.0
scene.render.bake_margin = 2
scene.cycles.use_denoising = False
scene.cycles.samples = 10
scene.cycles.sampling_pattern = 'TABULATED_SOBOL'
scene.cycles.light_sampling_threshold = 0.0
scene.cycles.use_adaptive_sampling = False
scene.cycles.use_light_tree = False
scene.cycles.blur_glossy = 0.0
scene.cycles.volume_bounces = 1
scene.cycles.pixel_filter_type = 'GAUSSIAN'
scene.cycles.sample_clamp_indirect = 0.0
scene.view_settings.view_transform = 'Standard'
bpy.context.view_layer.update()

# ---- added for rendering (the .blend has no active camera and no usable light): camera, sun
cam_auto = bpy.data.cameras.new('AutoCamera')
cam_auto.lens = 50.0
cam_auto.sensor_width = 36.0
cam_auto.clip_end = 1000.0
ob_auto_camera = bpy.data.objects.new('AutoCamera', cam_auto)
scene.collection.objects.link(ob_auto_camera)
ob_auto_camera.location = (29.3242, -35.1891, 35.3594)
ob_auto_camera.rotation_euler = (1.09748, -7.21219e-08, 0.694738)
scene.camera = ob_auto_camera
light_auto_sun = bpy.data.lights.new('AutoSun', 'SUN')
light_auto_sun.energy = 3.0
light_auto_sun.angle = 0.0523599
ob_auto_sun = bpy.data.objects.new('AutoSun', light_auto_sun)
scene.collection.objects.link(ob_auto_sun)
ob_auto_sun.rotation_euler = (0.872665, 0.174533, 0.523599)
bpy.context.view_layer.update()
